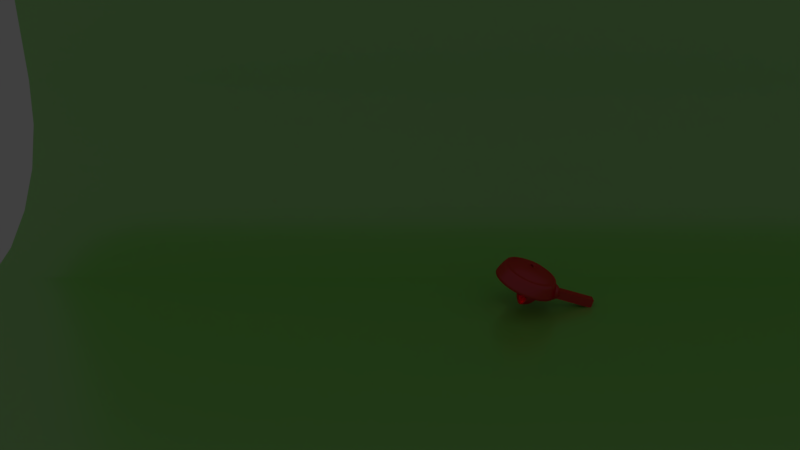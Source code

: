 # Source: Anim_Lamp.blend  (saved by Blender 2.78.0; exported with 4.5.12 LTS)
import bpy
from mathutils import Matrix  # noqa: F401  (used for matrix-valued properties, if any)

bpy.ops.wm.read_factory_settings(use_empty=True)
scene = bpy.context.scene
scene.name = 'Scene'

# ---- collections
col_collection_1 = bpy.data.collections.new('Collection 1'); scene.collection.children.link(col_collection_1)
col_collection_8 = bpy.data.collections.new('Collection 8'); scene.collection.children.link(col_collection_8)

# ---- materials (node trees are filled in below, after node groups)
mat_redlamppaint = bpy.data.materials.new('RedLampPaint')
mat_redlamppaint.alpha_threshold = 0.0
mat_redlamppaint.roughness = 0.5
mat_metal = bpy.data.materials.new('Metal')
mat_metal.alpha_threshold = 0.0
mat_metal.roughness = 0.5
mat_backdrop = bpy.data.materials.new('BackDrop')
mat_backdrop.alpha_threshold = 0.0
mat_backdrop.roughness = 0.5
mat_light = bpy.data.materials.new('Light')
mat_light.alpha_threshold = 0.0
mat_light.roughness = 0.5
mat_lightbulb = bpy.data.materials.new('LightBulb')
mat_lightbulb.alpha_threshold = 0.0
mat_lightbulb.roughness = 0.5

# ---- material node trees
mat_redlamppaint.use_nodes = True; mat_redlamppaint.node_tree.nodes.clear()
_N = mat_redlamppaint.node_tree.nodes; _L = mat_redlamppaint.node_tree.links
n0 = _N.new('ShaderNodeOutputMaterial'); n0.name = 'Material Output'; n0.location = (560, 296)
n1 = _N.new('ShaderNodeMixShader'); n1.name = 'Mix Shader'; n1.location = (110, 286)
n1.inputs[0].default_value = 0.1
n2 = _N.new('ShaderNodeBsdfAnisotropic'); n2.name = 'Glossy BSDF'; n2.location = (-195, 201)
n2.distribution = 'GGX'
n2.inputs[1].default_value = 0.3162
n3 = _N.new('ShaderNodeBsdfDiffuse'); n3.name = 'Diffuse BSDF'; n3.location = (-186, 338)
n3.inputs[0].default_value = (0.8, 0.0, 0.01916, 1.0)
n3.inputs[1].default_value = 0.08
_L.new(n3.outputs[0], n1.inputs[1])
_L.new(n1.outputs[0], n0.inputs[0])
_L.new(n2.outputs[0], n1.inputs[2])
n0.is_active_output = True
mat_metal.use_nodes = True; mat_metal.node_tree.nodes.clear()
_N = mat_metal.node_tree.nodes; _L = mat_metal.node_tree.links
n0 = _N.new('ShaderNodeBsdfDiffuse'); n0.name = 'Diffuse BSDF'; n0.location = (10, 300)
n0.inputs[0].default_value = (0.03654, 0.03654, 0.03654, 1.0)
n1 = _N.new('ShaderNodeBsdfAnisotropic'); n1.name = 'Glossy BSDF'; n1.location = (9, 184)
n1.distribution = 'GGX'
n1.inputs[1].default_value = 0.3162
n2 = _N.new('ShaderNodeOutputMaterial'); n2.name = 'Material Output'; n2.location = (508, 272)
n3 = _N.new('ShaderNodeMixShader'); n3.name = 'Mix Shader'; n3.location = (288, 263)
n3.inputs[0].default_value = 0.4
_L.new(n0.outputs[0], n3.inputs[1])
_L.new(n3.outputs[0], n2.inputs[0])
_L.new(n1.outputs[0], n3.inputs[2])
n2.is_active_output = True
mat_backdrop.use_nodes = True; mat_backdrop.node_tree.nodes.clear()
_N = mat_backdrop.node_tree.nodes; _L = mat_backdrop.node_tree.links
n0 = _N.new('ShaderNodeOutputMaterial'); n0.name = 'Material Output'; n0.location = (585, 276)
n1 = _N.new('ShaderNodeBsdfAnisotropic'); n1.name = 'Glossy BSDF'; n1.location = (46, 249)
n1.distribution = 'GGX'
n1.inputs[0].default_value = (1.0, 0.8477, 0.9605, 1.0)
n1.inputs[1].default_value = 0.2828
n2 = _N.new('ShaderNodeBsdfDiffuse'); n2.name = 'Diffuse BSDF'; n2.location = (47, 369)
n2.inputs[0].default_value = (0.2688, 0.8, 0.1256, 1.0)
n3 = _N.new('ShaderNodeMixShader'); n3.name = 'Mix Shader'; n3.location = (339, 278)
n3.inputs[0].default_value = 0.2
_L.new(n1.outputs[0], n3.inputs[2])
_L.new(n3.outputs[0], n0.inputs[0])
_L.new(n2.outputs[0], n3.inputs[1])
n0.is_active_output = True
mat_light.use_nodes = True; mat_light.node_tree.nodes.clear()
_N = mat_light.node_tree.nodes; _L = mat_light.node_tree.links
n0 = _N.new('ShaderNodeOutputMaterial'); n0.name = 'Material Output'; n0.location = (300, 300)
n1 = _N.new('ShaderNodeEmission'); n1.name = 'Emission'; n1.location = (10, 300)
n1.inputs[0].default_value = (0.8, 0.8, 0.8, 1.0)
n1.inputs[1].default_value = 5.0
_L.new(n1.outputs[0], n0.inputs[0])
n0.is_active_output = True
mat_lightbulb.use_nodes = True; mat_lightbulb.node_tree.nodes.clear()
_N = mat_lightbulb.node_tree.nodes; _L = mat_lightbulb.node_tree.links
n0 = _N.new('ShaderNodeOutputMaterial'); n0.name = 'Material Output'; n0.location = (300, 300)
n1 = _N.new('ShaderNodeEmission'); n1.name = 'Emission'; n1.location = (10, 300)
n1.inputs[1].default_value = 20.0
n2 = _N.new('ShaderNodeBlackbody'); n2.name = 'Blackbody'; n2.location = (-229, 299)
n2.inputs[0].default_value = 5000.0
_L.new(n1.outputs[0], n0.inputs[0])
_L.new(n2.outputs[0], n1.inputs[0])
n0.is_active_output = True

# ---- world
world_world = bpy.data.worlds.new('World'); scene.world = world_world
world_world.color = (0.05088, 0.05088, 0.05088)
world_world.use_sun_shadow = False
world_world.sun_shadow_jitter_overblur = 0.0
world_world.cycles.sampling_method = 'MANUAL'

# ---- cameras
cam_camera = bpy.data.cameras.new('Camera')
cam_camera.clip_end = 100.0
cam_camera.lens = 35.0
cam_camera.sensor_width = 32.0
cam_camera.sensor_height = 18.0
cam_camera.ortho_scale = 7.314
cam_camera.dof.focus_distance = 0.0

# ---- lights
light_lamp = bpy.data.lights.new('Lamp', 'SPOT')
light_lamp.transmission_factor = 0.0
light_lamp.cutoff_distance = 30.0
light_lamp.energy = 1000.0
light_lamp.shadow_buffer_clip_start = 1.001
light_lamp.shadow_soft_size = 0.1
light_lamp.shadow_maximum_resolution = 0.006
light_lamp.use_absolute_resolution = True
light_lamp.spot_size = 1.309
light_spot_001 = bpy.data.lights.new('Spot.001', 'SPOT')
light_spot_001.transmission_factor = 0.0
light_spot_001.energy = 1.0
light_spot_001.shadow_buffer_clip_start = 0.5
light_spot_001.shadow_soft_size = 0.1
light_spot_001.shadow_maximum_resolution = 0.006
light_spot_001.use_absolute_resolution = True
light_spot_001.spot_blend = 0.5
light_spot_001.spot_size = 1.047
light_spot_001.use_nodes = True; light_spot_001.node_tree.nodes.clear()
_N = light_spot_001.node_tree.nodes; _L = light_spot_001.node_tree.links
n0 = _N.new('ShaderNodeOutputLight'); n0.name = 'Lamp Output'; n0.location = (300, 300)
n1 = _N.new('ShaderNodeEmission'); n1.name = 'Emission'; n1.location = (10, 300)
n1.inputs[1].default_value = 250.0
n2 = _N.new('ShaderNodeBlackbody'); n2.name = 'Blackbody'; n2.location = (-222, 301)
n2.inputs[0].default_value = 5000.0
_L.new(n1.outputs[0], n0.inputs[0])
_L.new(n2.outputs[0], n1.inputs[0])
n0.is_active_output = True

# ---- meshes
me_mesh_001 = bpy.data.meshes.new('Mesh.001')
me_mesh_001.from_pydata([(1.863e-08, -1.07, 0.000521), (1.118e-08, -1.049, 0.09378), (0.0, -1.009, 0.2311), (-2.98e-08, -0.96, 0.3699), (-2.98e-08, -0.9129, 0.4677), (-5.96e-08, -0.8785, 0.4818), (-5.96e-08, -0.8312, 0.4587), (-1.043e-07, -0.7564, 0.5073), (-9.686e-08, -0.6282, 0.5896), (-1.77e-07, -0.4211, 0.668), (-2.98e-07, 0.05657, -0.001998), (-0.2155, -1.048, 0.000521), (-0.2113, -1.028, 0.09378), (-0.2033, -0.9885, 0.2311), (-0.1935, -0.9405, 0.3699), (-0.1841, -0.8944, 0.4677), (-0.1773, -0.8606, 0.4818), (-0.1678, -0.8143, 0.4587), (-0.1529, -0.7409, 0.5073), (-0.1273, -0.6154, 0.5896), (-0.08601, -0.4124, 0.668), (0.009257, 0.05566, -0.001998), (-0.4164, -0.986, 0.000521), (-0.4084, -0.9668, 0.09378), (-0.3927, -0.9297, 0.2311), (-0.3736, -0.8846, 0.3699), (-0.3553, -0.8412, 0.4677), (-0.3419, -0.8094, 0.4818), (-0.3236, -0.7659, 0.4587), (-0.2945, -0.6969, 0.5073), (-0.2447, -0.5788, 0.5896), (-0.1641, -0.388, 0.668), (0.02153, 0.05208, -0.001997), (-0.5983, -0.8873, 0.000521), (-0.5866, -0.8701, 0.09378), (-0.5641, -0.8367, 0.2311), (-0.5367, -0.796, 0.3699), (-0.5103, -0.757, 0.4677), (-0.4911, -0.7284, 0.4818), (-0.4646, -0.6893, 0.4587), (-0.4228, -0.6272, 0.5073), (-0.3511, -0.521, 0.5896), (-0.2352, -0.3493, 0.668), (0.03198, 0.04663, -0.001998), (-0.7566, -0.7566, 0.000521), (-0.7419, -0.7419, 0.09378), (-0.7134, -0.7134, 0.2311), (-0.6788, -0.6788, 0.3699), (-0.6455, -0.6455, 0.4677), (-0.6211, -0.6211, 0.4818), (-0.5877, -0.5877, 0.4587), (-0.5348, -0.5348, 0.5073), (-0.4442, -0.4442, 0.5896), (-0.2977, -0.2977, 0.668), (0.04006, 0.04006, -0.001998), (-0.8873, -0.5983, 0.000521), (-0.8701, -0.5866, 0.09378), (-0.8367, -0.5641, 0.2311), (-0.796, -0.5367, 0.3699), (-0.757, -0.5103, 0.4677), (-0.7284, -0.4911, 0.4818), (-0.6893, -0.4646, 0.4587), (-0.6272, -0.4228, 0.5073), (-0.521, -0.3511, 0.5896), (-0.3493, -0.2352, 0.668), (0.04663, 0.03198, -0.001998), (-0.986, -0.4164, 0.000521), (-0.9668, -0.4084, 0.09378), (-0.9297, -0.3927, 0.2311), (-0.8846, -0.3736, 0.3699), (-0.8412, -0.3553, 0.4677), (-0.8094, -0.3419, 0.4818), (-0.7659, -0.3236, 0.4587), (-0.6969, -0.2945, 0.5073), (-0.5788, -0.2447, 0.5896), (-0.388, -0.1641, 0.668), (0.05208, 0.02153, -0.001998), (-1.048, -0.2155, 0.000521), (-1.028, -0.2113, 0.09378), (-0.9885, -0.2033, 0.2311), (-0.9405, -0.1935, 0.3699), (-0.8944, -0.1841, 0.4677), (-0.8606, -0.1773, 0.4818), (-0.8143, -0.1678, 0.4587), (-0.7409, -0.1529, 0.5073), (-0.6154, -0.1273, 0.5896), (-0.4124, -0.08601, 0.668), (0.05566, 0.009257, -0.001998), (-1.07, -2.066e-08, 0.000521), (-1.049, -1.118e-08, 0.09378), (-1.009, 1.49e-08, 0.2311), (-0.96, 2.98e-08, 0.3699), (-0.9129, 4.47e-08, 0.4677), (-0.8785, 7.451e-08, 0.4818), (-0.8312, 1.043e-07, 0.4587), (-0.7564, 1.49e-07, 0.5073), (-0.6282, 1.49e-07, 0.5896), (-0.4211, 2.086e-07, 0.668), (0.05657, 3.129e-07, -0.001998), (-1.048, 0.2155, 0.000521), (-1.028, 0.2113, 0.09378), (-0.9885, 0.2033, 0.2311), (-0.9405, 0.1935, 0.3699), (-0.8944, 0.1841, 0.4677), (-0.8606, 0.1773, 0.4818), (-0.8143, 0.1678, 0.4587), (-0.7409, 0.1529, 0.5073), (-0.6154, 0.1273, 0.5896), (-0.4124, 0.08601, 0.668), (0.05566, -0.009257, -0.001998), (-0.986, 0.4164, 0.000521), (-0.9668, 0.4084, 0.09378), (-0.9297, 0.3927, 0.2311), (-0.8846, 0.3736, 0.3699), (-0.8412, 0.3553, 0.4677), (-0.8094, 0.3419, 0.4818), (-0.7659, 0.3236, 0.4587), (-0.6969, 0.2945, 0.5073), (-0.5788, 0.2447, 0.5896), (-0.388, 0.1641, 0.668), (0.05208, -0.02153, -0.001998), (-0.8873, 0.5983, 0.000521), (-0.8701, 0.5866, 0.09378), (-0.8367, 0.5641, 0.2311), (-0.796, 0.5367, 0.3699), (-0.757, 0.5103, 0.4677), (-0.7284, 0.4911, 0.4818), (-0.6893, 0.4646, 0.4587), (-0.6272, 0.4228, 0.5073), (-0.521, 0.3511, 0.5896), (-0.3493, 0.2352, 0.668), (0.04663, -0.03198, -0.001998), (-0.7566, 0.7566, 0.000521), (-0.7419, 0.7419, 0.09378), (-0.7134, 0.7134, 0.2311), (-0.6788, 0.6788, 0.3699), (-0.6455, 0.6455, 0.4677), (-0.6211, 0.6211, 0.4818), (-0.5877, 0.5877, 0.4587), (-0.5348, 0.5348, 0.5073), (-0.4442, 0.4442, 0.5896), (-0.2977, 0.2977, 0.668), (0.04006, -0.04006, -0.001998), (-0.5983, 0.8873, 0.000521), (-0.5866, 0.8701, 0.09378), (-0.5641, 0.8367, 0.2311), (-0.5367, 0.796, 0.3699), (-0.5103, 0.757, 0.4677), (-0.4911, 0.7284, 0.4818), (-0.4646, 0.6893, 0.4587), (-0.4228, 0.6272, 0.5073), (-0.3511, 0.521, 0.5896), (-0.2352, 0.3493, 0.668), (0.03198, -0.04663, -0.001998), (-0.4164, 0.986, 0.000521), (-0.4084, 0.9668, 0.09378), (-0.3927, 0.9297, 0.2311), (-0.3736, 0.8846, 0.3699), (-0.3553, 0.8412, 0.4677), (-0.3419, 0.8094, 0.4818), (-0.3236, 0.7659, 0.4587), (-0.2945, 0.6969, 0.5073), (-0.2447, 0.5788, 0.5896), (-0.1641, 0.388, 0.668), (0.02153, -0.05208, -0.001998), (-0.2155, 1.048, 0.000521), (-0.2113, 1.028, 0.09378), (-0.2033, 0.9885, 0.2311), (-0.1935, 0.9405, 0.3699), (-0.1841, 0.8944, 0.4677), (-0.1773, 0.8606, 0.4818), (-0.1678, 0.8143, 0.4587), (-0.1529, 0.7409, 0.5073), (-0.1273, 0.6154, 0.5896), (-0.08601, 0.4124, 0.668), (0.009257, -0.05566, -0.001998), (-7.451e-09, 1.07, 0.000521), (6.519e-09, 1.049, 0.09378), (2.98e-08, 1.009, 0.2311), (5.215e-08, 0.96, 0.3699), (5.96e-08, 0.9129, 0.4677), (5.96e-08, 0.8785, 0.4818), (8.941e-08, 0.8312, 0.4587), (8.941e-08, 0.7564, 0.5073), (1.192e-07, 0.6282, 0.5896), (1.788e-07, 0.4211, 0.668), (1.192e-07, -0.05657, -0.001998), (0.2155, 1.048, 0.000521), (0.2113, 1.028, 0.09378), (0.2033, 0.9885, 0.2311), (0.1935, 0.9405, 0.3699), (0.1841, 0.8944, 0.4677), (0.1773, 0.8606, 0.4818), (0.1678, 0.8143, 0.4587), (0.1529, 0.7409, 0.5073), (0.1273, 0.6154, 0.5896), (0.08601, 0.4124, 0.668), (-0.009257, -0.05566, -0.001998), (0.4164, 0.986, 0.000521), (0.4084, 0.9668, 0.09378), (0.3927, 0.9297, 0.2311), (0.3736, 0.8846, 0.3699), (0.3553, 0.8412, 0.4677), (0.3419, 0.8094, 0.4818), (0.3236, 0.7659, 0.4587), (0.2945, 0.6969, 0.5073), (0.2447, 0.5788, 0.5896), (0.1641, 0.388, 0.668), (-0.02153, -0.05208, -0.001998), (0.5983, 0.8873, 0.000521), (0.5866, 0.8701, 0.09378), (0.5641, 0.8367, 0.2311), (0.5367, 0.796, 0.3699), (0.5103, 0.757, 0.4677), (0.4911, 0.7284, 0.4818), (0.4646, 0.6893, 0.4587), (0.4228, 0.6272, 0.5073), (0.3511, 0.521, 0.5896), (0.2352, 0.3493, 0.668), (-0.03198, -0.04663, -0.001998), (0.7566, 0.7566, 0.000521), (0.7419, 0.7419, 0.09378), (0.7134, 0.7134, 0.2311), (0.6788, 0.6788, 0.3699), (0.6455, 0.6455, 0.4677), (0.6211, 0.6211, 0.4818), (0.5877, 0.5877, 0.4587), (0.5348, 0.5348, 0.5073), (0.4442, 0.4442, 0.5896), (0.2977, 0.2977, 0.668), (-0.04006, -0.04006, -0.001998), (0.8873, 0.5983, 0.000521), (0.8701, 0.5866, 0.09378), (0.8367, 0.5641, 0.2311), (0.796, 0.5367, 0.3699), (0.757, 0.5103, 0.4677), (0.7284, 0.4911, 0.4818), (0.6893, 0.4646, 0.4587), (0.6272, 0.4228, 0.5073), (0.521, 0.3511, 0.5896), (0.3493, 0.2352, 0.668), (-0.04663, -0.03198, -0.001998), (0.986, 0.4164, 0.000521), (0.9668, 0.4084, 0.09378), (0.9297, 0.3927, 0.2311), (0.8846, 0.3736, 0.3699), (0.8412, 0.3553, 0.4677), (0.8094, 0.3419, 0.4818), (0.7659, 0.3236, 0.4587), (0.6969, 0.2945, 0.5073), (0.5788, 0.2447, 0.5896), (0.388, 0.1641, 0.668), (-0.05208, -0.02153, -0.001998), (1.048, 0.2155, 0.000521), (1.028, 0.2113, 0.09378), (0.9885, 0.2033, 0.2311), (0.9405, 0.1935, 0.3699), (0.8944, 0.1841, 0.4677), (0.8606, 0.1773, 0.4818), (0.8143, 0.1678, 0.4587), (0.7409, 0.1529, 0.5073), (0.6154, 0.1273, 0.5896), (0.4124, 0.08601, 0.668), (-0.05566, -0.009257, -0.001998), (1.07, 1.026e-08, 0.000521), (1.049, -7.788e-09, 0.09378), (1.009, -3.663e-08, 0.2311), (0.96, -7.725e-08, 0.3699), (0.9129, -8.049e-08, 0.4677), (0.8785, -9.775e-08, 0.4818), (0.8312, -1.01e-07, 0.4587), (0.7564, -1.359e-07, 0.5073), (0.6282, -1.447e-07, 0.5896), (0.4211, -2.186e-07, 0.668), (-0.05657, -1.694e-07, -0.001998), (1.048, -0.2155, 0.000521), (1.028, -0.2113, 0.09378), (0.9885, -0.2033, 0.2311), (0.9405, -0.1935, 0.3699), (0.8944, -0.1841, 0.4677), (0.8606, -0.1773, 0.4818), (0.8143, -0.1678, 0.4587), (0.7409, -0.1529, 0.5073), (0.6154, -0.1273, 0.5896), (0.4124, -0.08601, 0.668), (-0.05566, 0.009257, -0.001998), (0.986, -0.4164, 0.000521), (0.9668, -0.4084, 0.09378), (0.9297, -0.3927, 0.2311), (0.8846, -0.3736, 0.3699), (0.8412, -0.3553, 0.4677), (0.8094, -0.3419, 0.4818), (0.7659, -0.3236, 0.4587), (0.6969, -0.2945, 0.5073), (0.5788, -0.2447, 0.5896), (0.388, -0.1641, 0.668), (-0.05208, 0.02153, -0.001998), (0.8873, -0.5983, 0.000521), (0.8701, -0.5866, 0.09378), (0.8367, -0.5641, 0.2311), (0.796, -0.5367, 0.3699), (0.757, -0.5103, 0.4677), (0.7284, -0.4911, 0.4818), (0.6893, -0.4646, 0.4587), (0.6272, -0.4228, 0.5073), (0.521, -0.3511, 0.5896), (0.3493, -0.2352, 0.668), (-0.04663, 0.03198, -0.001998), (0.7566, -0.7566, 0.000521), (0.7419, -0.7419, 0.09378), (0.7134, -0.7134, 0.2311), (0.6788, -0.6788, 0.3699), (0.6455, -0.6455, 0.4677), (0.6211, -0.6211, 0.4818), (0.5877, -0.5877, 0.4587), (0.5348, -0.5348, 0.5073), (0.4442, -0.4442, 0.5896), (0.2977, -0.2977, 0.668), (-0.04006, 0.04006, -0.001998), (0.5983, -0.8873, 0.000521), (0.5866, -0.8701, 0.09378), (0.5641, -0.8367, 0.2311), (0.5367, -0.796, 0.3699), (0.5103, -0.757, 0.4677), (0.4911, -0.7284, 0.4818), (0.4646, -0.6893, 0.4587), (0.4228, -0.6272, 0.5073), (0.3511, -0.521, 0.5896), (0.2352, -0.3493, 0.668), (-0.03198, 0.04663, -0.001998), (0.4164, -0.986, 0.000521), (0.4084, -0.9668, 0.09378), (0.3927, -0.9297, 0.2311), (0.3736, -0.8846, 0.3699), (0.3553, -0.8412, 0.4677), (0.3419, -0.8094, 0.4818), (0.3236, -0.7659, 0.4587), (0.2945, -0.6969, 0.5073), (0.2447, -0.5788, 0.5896), (0.1641, -0.388, 0.668), (-0.02153, 0.05208, -0.001998), (0.2155, -1.048, 0.000521), (0.2113, -1.028, 0.09378), (0.2033, -0.9885, 0.2311), (0.1935, -0.9405, 0.3699), (0.1841, -0.8944, 0.4677), (0.1773, -0.8606, 0.4818), (0.1678, -0.8143, 0.4587), (0.1529, -0.7409, 0.5073), (0.1273, -0.6154, 0.5896), (0.08601, -0.4124, 0.668), (-0.009257, 0.05566, -0.001998), (-3.236e-05, -1.332e-05, -0.001998), (0.05904, 3.122e-07, -0.001992), (-2.773e-07, -0.108, 0.6878), (-2.81e-07, -0.1259, 0.7025), (-0.02713, -0.1231, 0.7025), (-0.02347, -0.1056, 0.6878), (-0.04242, -0.09953, 0.6878), (-0.04937, -0.116, 0.7025), (-0.07003, -0.1045, 0.7025), (-0.06009, -0.08976, 0.6878), (-0.07631, -0.07631, 0.6878), (-0.08888, -0.08888, 0.7025), (-0.1045, -0.07003, 0.7025), (-0.08976, -0.06009, 0.6878), (-0.09953, -0.04242, 0.6878), (-0.116, -0.04937, 0.7025), (-0.1056, -0.02347, 0.6878), (-0.1231, -0.02713, 0.7025), (-0.108, 3.161e-07, 0.6878), (-0.1259, 3.215e-07, 0.7025), (-0.1056, 0.02347, 0.6878), (-0.1231, 0.02713, 0.7025), (-0.116, 0.04937, 0.7025), (-0.09953, 0.04242, 0.6878), (-0.08976, 0.06009, 0.6878), (-0.1045, 0.07003, 0.7025), (-0.07631, 0.07631, 0.6878), (-0.08888, 0.08888, 0.7025), (-0.06009, 0.08976, 0.6878), (-0.07003, 0.1045, 0.7025), (-0.04242, 0.09953, 0.6878), (-0.04937, 0.116, 0.7025), (-0.02347, 0.1056, 0.6878), (-0.02713, 0.1231, 0.7025), (2.07e-07, 0.1259, 0.7025), (1.967e-07, 0.108, 0.6878), (0.02347, 0.1056, 0.6878), (0.02713, 0.1231, 0.7025), (0.04937, 0.116, 0.7025), (0.04242, 0.09953, 0.6878), (0.06009, 0.08976, 0.6878), (0.07003, 0.1045, 0.7025), (0.08888, 0.08888, 0.7025), (0.07631, 0.07631, 0.6878), (0.1045, 0.07003, 0.7025), (0.08976, 0.06009, 0.6878), (0.09953, 0.04242, 0.6878), (0.116, 0.04937, 0.7025), (0.1231, 0.02713, 0.7025), (0.1056, 0.02347, 0.6878), (0.108, -2.561e-07, 0.6878), (0.1259, -2.671e-07, 0.7025), (0.1056, -0.02347, 0.6878), (0.1231, -0.02713, 0.7025), (0.116, -0.04937, 0.7025), (0.09953, -0.04242, 0.6878), (0.08976, -0.06009, 0.6878), (0.1045, -0.07003, 0.7025), (0.08888, -0.08888, 0.7025), (0.07631, -0.07631, 0.6878), (0.07003, -0.1045, 0.7025), (0.06009, -0.08976, 0.6878), (0.04242, -0.09953, 0.6878), (0.04937, -0.116, 0.7025), (0.02713, -0.1231, 0.7025), (0.02347, -0.1056, 0.6878)], [], [(1, 12, 11, 0), (2, 13, 12, 1), (3, 14, 13, 2), (4, 15, 14, 3), (5, 16, 15, 4), (6, 17, 16, 5), (7, 18, 17, 6), (8, 19, 18, 7), (9, 20, 19, 8), (354, 186, 197, 357), (12, 23, 22, 11), (13, 24, 23, 12), (14, 25, 24, 13), (15, 26, 25, 14), (16, 27, 26, 15), (17, 28, 27, 16), (18, 29, 28, 17), (19, 30, 29, 18), (20, 31, 30, 19), (357, 197, 208, 358), (23, 34, 33, 22), (24, 35, 34, 23), (25, 36, 35, 24), (26, 37, 36, 25), (27, 38, 37, 26), (28, 39, 38, 27), (29, 40, 39, 28), (30, 41, 40, 29), (31, 42, 41, 30), (358, 208, 219, 361), (34, 45, 44, 33), (35, 46, 45, 34), (36, 47, 46, 35), (37, 48, 47, 36), (38, 49, 48, 37), (39, 50, 49, 38), (40, 51, 50, 39), (41, 52, 51, 40), (42, 53, 52, 41), (361, 219, 230, 362), (45, 56, 55, 44), (46, 57, 56, 45), (47, 58, 57, 46), (48, 59, 58, 47), (49, 60, 59, 48), (50, 61, 60, 49), (51, 62, 61, 50), (52, 63, 62, 51), (53, 64, 63, 52), (362, 230, 241, 365), (56, 67, 66, 55), (57, 68, 67, 56), (58, 69, 68, 57), (59, 70, 69, 58), (60, 71, 70, 59), (61, 72, 71, 60), (62, 73, 72, 61), (63, 74, 73, 62), (64, 75, 74, 63), (365, 241, 252, 366), (67, 78, 77, 66), (68, 79, 78, 67), (69, 80, 79, 68), (70, 81, 80, 69), (71, 82, 81, 70), (72, 83, 82, 71), (73, 84, 83, 72), (74, 85, 84, 73), (75, 86, 85, 74), (366, 252, 263, 368), (78, 89, 88, 77), (79, 90, 89, 78), (80, 91, 90, 79), (81, 92, 91, 80), (82, 93, 92, 81), (83, 94, 93, 82), (84, 95, 94, 83), (85, 96, 95, 84), (86, 97, 96, 85), (368, 263, 274, 370), (89, 100, 99, 88), (90, 101, 100, 89), (91, 102, 101, 90), (92, 103, 102, 91), (93, 104, 103, 92), (94, 105, 104, 93), (95, 106, 105, 94), (96, 107, 106, 95), (97, 108, 107, 96), (370, 274, 285, 372), (100, 111, 110, 99), (101, 112, 111, 100), (102, 113, 112, 101), (103, 114, 113, 102), (104, 115, 114, 103), (105, 116, 115, 104), (106, 117, 116, 105), (107, 118, 117, 106), (108, 119, 118, 107), (372, 285, 296, 375), (111, 122, 121, 110), (112, 123, 122, 111), (113, 124, 123, 112), (114, 125, 124, 113), (115, 126, 125, 114), (116, 127, 126, 115), (117, 128, 127, 116), (118, 129, 128, 117), (119, 130, 129, 118), (375, 296, 307, 376), (122, 133, 132, 121), (123, 134, 133, 122), (124, 135, 134, 123), (125, 136, 135, 124), (126, 137, 136, 125), (127, 138, 137, 126), (128, 139, 138, 127), (129, 140, 139, 128), (130, 141, 140, 129), (376, 307, 318, 378), (133, 144, 143, 132), (134, 145, 144, 133), (135, 146, 145, 134), (136, 147, 146, 135), (137, 148, 147, 136), (138, 149, 148, 137), (139, 150, 149, 138), (140, 151, 150, 139), (141, 152, 151, 140), (378, 318, 329, 380), (144, 155, 154, 143), (145, 156, 155, 144), (146, 157, 156, 145), (147, 158, 157, 146), (148, 159, 158, 147), (149, 160, 159, 148), (150, 161, 160, 149), (151, 162, 161, 150), (152, 163, 162, 151), (380, 329, 340, 382), (155, 166, 165, 154), (156, 167, 166, 155), (157, 168, 167, 156), (158, 169, 168, 157), (159, 170, 169, 158), (160, 171, 170, 159), (161, 172, 171, 160), (162, 173, 172, 161), (163, 174, 173, 162), (382, 340, 351, 384), (166, 177, 176, 165), (167, 178, 177, 166), (168, 179, 178, 167), (169, 180, 179, 168), (170, 181, 180, 169), (171, 182, 181, 170), (172, 183, 182, 171), (173, 184, 183, 172), (174, 185, 184, 173), (384, 351, 10, 387), (177, 188, 187, 176), (178, 189, 188, 177), (179, 190, 189, 178), (180, 191, 190, 179), (181, 192, 191, 180), (182, 193, 192, 181), (183, 194, 193, 182), (184, 195, 194, 183), (185, 196, 195, 184), (387, 10, 21, 388), (188, 199, 198, 187), (189, 200, 199, 188), (190, 201, 200, 189), (191, 202, 201, 190), (192, 203, 202, 191), (193, 204, 203, 192), (194, 205, 204, 193), (195, 206, 205, 194), (196, 207, 206, 195), (388, 21, 32, 391), (199, 210, 209, 198), (200, 211, 210, 199), (201, 212, 211, 200), (202, 213, 212, 201), (203, 214, 213, 202), (204, 215, 214, 203), (205, 216, 215, 204), (206, 217, 216, 205), (207, 218, 217, 206), (391, 32, 43, 392), (210, 221, 220, 209), (211, 222, 221, 210), (212, 223, 222, 211), (213, 224, 223, 212), (214, 225, 224, 213), (215, 226, 225, 214), (216, 227, 226, 215), (217, 228, 227, 216), (218, 229, 228, 217), (392, 43, 54, 395), (221, 232, 231, 220), (222, 233, 232, 221), (223, 234, 233, 222), (224, 235, 234, 223), (225, 236, 235, 224), (226, 237, 236, 225), (227, 238, 237, 226), (228, 239, 238, 227), (229, 240, 239, 228), (395, 54, 65, 397), (232, 243, 242, 231), (233, 244, 243, 232), (234, 245, 244, 233), (235, 246, 245, 234), (236, 247, 246, 235), (237, 248, 247, 236), (238, 249, 248, 237), (239, 250, 249, 238), (240, 251, 250, 239), (397, 65, 76, 398), (243, 254, 253, 242), (244, 255, 254, 243), (245, 256, 255, 244), (246, 257, 256, 245), (247, 258, 257, 246), (248, 259, 258, 247), (249, 260, 259, 248), (250, 261, 260, 249), (251, 262, 261, 250), (398, 76, 87, 401), (254, 265, 264, 253), (255, 266, 265, 254), (256, 267, 266, 255), (257, 268, 267, 256), (258, 269, 268, 257), (259, 270, 269, 258), (260, 271, 270, 259), (261, 272, 271, 260), (262, 273, 272, 261), (401, 87, 98, 402), (265, 276, 275, 264), (266, 277, 276, 265), (267, 278, 277, 266), (268, 279, 278, 267), (269, 280, 279, 268), (270, 281, 280, 269), (271, 282, 281, 270), (272, 283, 282, 271), (273, 284, 283, 272), (402, 98, 109, 404), (276, 287, 286, 275), (277, 288, 287, 276), (278, 289, 288, 277), (279, 290, 289, 278), (280, 291, 290, 279), (281, 292, 291, 280), (282, 293, 292, 281), (283, 294, 293, 282), (284, 295, 294, 283), (404, 109, 120, 407), (287, 298, 297, 286), (288, 299, 298, 287), (289, 300, 299, 288), (290, 301, 300, 289), (291, 302, 301, 290), (292, 303, 302, 291), (293, 304, 303, 292), (294, 305, 304, 293), (295, 306, 305, 294), (407, 120, 131, 408), (298, 309, 308, 297), (299, 310, 309, 298), (300, 311, 310, 299), (301, 312, 311, 300), (302, 313, 312, 301), (303, 314, 313, 302), (304, 315, 314, 303), (305, 316, 315, 304), (306, 317, 316, 305), (408, 131, 142, 411), (309, 320, 319, 308), (310, 321, 320, 309), (311, 322, 321, 310), (312, 323, 322, 311), (313, 324, 323, 312), (314, 325, 324, 313), (315, 326, 325, 314), (316, 327, 326, 315), (317, 328, 327, 316), (411, 142, 153, 413), (320, 331, 330, 319), (321, 332, 331, 320), (322, 333, 332, 321), (323, 334, 333, 322), (324, 335, 334, 323), (325, 336, 335, 324), (326, 337, 336, 325), (327, 338, 337, 326), (328, 339, 338, 327), (413, 153, 164, 414), (331, 342, 341, 330), (332, 343, 342, 331), (333, 344, 343, 332), (334, 345, 344, 333), (335, 346, 345, 334), (336, 347, 346, 335), (337, 348, 347, 336), (338, 349, 348, 337), (339, 350, 349, 338), (414, 164, 175, 417), (342, 1, 0, 341), (343, 2, 1, 342), (344, 3, 2, 343), (345, 4, 3, 344), (346, 5, 4, 345), (347, 6, 5, 346), (348, 7, 6, 347), (349, 8, 7, 348), (350, 9, 8, 349), (355, 356, 20, 9), (99, 285, 274, 88), (88, 274, 263, 77), (77, 263, 252, 66), (66, 252, 241, 55), (55, 241, 230, 44), (44, 230, 219, 33), (33, 219, 208, 22), (22, 208, 197, 11), (11, 197, 186, 0), (0, 186, 175, 341), (341, 175, 164, 330), (330, 164, 153, 319), (319, 153, 142, 308), (308, 142, 131, 297), (297, 131, 120, 286), (286, 120, 109, 275), (275, 109, 98, 353, 264), (264, 353, 98, 87, 253), (253, 87, 76, 242), (242, 76, 65, 231), (231, 65, 54, 220), (220, 54, 43, 209), (209, 43, 32, 198), (198, 32, 21, 187), (187, 21, 10, 176), (176, 10, 351, 165), (165, 351, 340, 154), (154, 340, 329, 143), (143, 329, 318, 132), (132, 318, 307, 121), (121, 307, 296, 110), (110, 296, 285, 99), (360, 363, 53, 42), (363, 364, 64, 53), (364, 367, 75, 64), (367, 369, 86, 75), (369, 371, 97, 86), (371, 373, 108, 97), (373, 374, 119, 108), (374, 377, 130, 119), (377, 379, 141, 130), (379, 381, 152, 141), (381, 383, 163, 152), (383, 385, 174, 163), (385, 386, 185, 174), (386, 389, 196, 185), (389, 390, 207, 196), (390, 393, 218, 207), (393, 394, 229, 218), (394, 396, 240, 229), (396, 399, 251, 240), (399, 400, 262, 251), (400, 403, 273, 262), (403, 405, 284, 273), (405, 406, 295, 284), (406, 409, 306, 295), (409, 410, 317, 306), (410, 412, 328, 317), (412, 415, 339, 328), (415, 416, 350, 339), (416, 355, 9, 350), (356, 359, 31, 20), (359, 360, 42, 31), (208, 352, 197), (252, 263, 352), (352, 76, 87), (263, 274, 352), (352, 87, 98), (274, 285, 352), (285, 296, 352), (352, 98, 109), (352, 109, 120), (296, 307, 352), (307, 318, 352), (352, 120, 131), (352, 131, 142), (318, 329, 352), (352, 142, 153), (329, 340, 352), (340, 351, 352), (352, 153, 164), (351, 10, 352), (352, 164, 175), (352, 175, 186), (10, 21, 352), (352, 186, 197), (21, 32, 352), (352, 208, 219), (32, 43, 352), (219, 230, 352), (43, 54, 352), (230, 241, 352), (54, 65, 352), (65, 76, 352), (241, 252, 352), (357, 358, 359, 356), (375, 376, 377, 374), (401, 402, 403, 400), (355, 416, 417, 354), (402, 404, 405, 403), (365, 366, 367, 364), (413, 414, 415, 412), (387, 388, 389, 386), (397, 398, 399, 396), (366, 368, 369, 367), (361, 362, 363, 360), (398, 401, 400, 399), (414, 417, 416, 415), (391, 392, 393, 390), (362, 365, 364, 363), (368, 370, 371, 369), (376, 378, 379, 377), (407, 408, 409, 406), (404, 407, 406, 405), (378, 380, 381, 379), (395, 397, 396, 394), (370, 372, 373, 371), (411, 413, 412, 410), (408, 411, 410, 409), (358, 361, 360, 359), (392, 395, 394, 393), (388, 391, 390, 389), (354, 357, 356, 355), (380, 382, 383, 381), (382, 384, 385, 383), (372, 375, 374, 373), (384, 387, 386, 385), (417, 175, 186, 354)])
me_mesh_001.polygons.foreach_set('use_smooth', [True] * 448)
me_mesh_001.materials.append(mat_redlamppaint)
me_mesh_001.use_remesh_preserve_volume = False
me_mesh_001.use_remesh_preserve_attributes = False
me_mesh_001.use_mirror_vertex_groups = False
me_mesh_001.update()
me_mesh_000 = bpy.data.meshes.new('Mesh.000')
me_mesh_000.from_pydata([(-0.06187, 0.1748, 1.275), (-0.06187, 0.1748, 1.027), (0.06187, 0.1748, 1.275), (0.06187, 0.1748, 1.027), (-0.06187, -0.1748, 1.275), (-0.06187, -0.1748, 1.027), (0.06187, -0.1748, 1.275), (0.06187, -0.1748, 1.027), (-0.1519, 0.1748, 1.275), (-0.1519, 0.1748, 1.027), (-0.1519, -0.1748, 1.027), (-0.1519, -0.1748, 1.275), (0.1519, 0.1748, 1.027), (0.1519, 0.1748, 1.275), (0.1519, -0.1748, 1.275), (0.1519, -0.1748, 1.027), (0.06187, -0.1748, 1.57), (0.06187, 0.1748, 1.57), (-0.06187, 0.1748, 1.57), (-0.06187, -0.1748, 1.57), (-0.1519, 0.1748, 1.57), (-0.1519, -0.1748, 1.57), (0.1519, -0.1748, 1.57), (0.1519, 0.1748, 1.57), (-2.98e-07, 0.05657, -0.001998), (0.009257, 0.05566, -0.001998), (0.02153, 0.05208, -0.001997), (0.03198, 0.04663, -0.001998), (0.04006, 0.04006, -0.001998), (0.04663, 0.03198, -0.001998), (0.05208, 0.02153, -0.001998), (0.05566, 0.009257, -0.001998), (0.05657, 3.129e-07, -0.001998), (0.05566, -0.009257, -0.001998), (0.05208, -0.02153, -0.001998), (0.04663, -0.03198, -0.001998), (0.04006, -0.04006, -0.001998), (0.03198, -0.04663, -0.001998), (0.02153, -0.05208, -0.001998), (0.009257, -0.05566, -0.001998), (1.192e-07, -0.05657, -0.001998), (-0.009257, -0.05566, -0.001998), (-0.02153, -0.05208, -0.001998), (-0.03198, -0.04663, -0.001998), (-0.04006, -0.04006, -0.001998), (-0.04663, -0.03198, -0.001998), (-0.05208, -0.02153, -0.001998), (-0.05566, -0.009257, -0.001998), (-0.05657, -1.694e-07, -0.001998), (-0.05566, 0.009257, -0.001998), (-0.05208, 0.02153, -0.001998), (-0.04663, 0.03198, -0.001998), (-0.04006, 0.04006, -0.001998), (-0.03198, 0.04663, -0.001998), (-0.02153, 0.05208, -0.001998), (-0.009257, 0.05566, -0.001998), (-3.236e-05, -1.332e-05, -0.001998), (0.07224, 0.1053, 1.027), (0.06187, 0.1108, 1.027), (0.0905, -0.0905, 1.027), (0.1177, -0.04863, 1.027), (0.07224, -0.1053, 1.027), (0.1053, -0.07224, 1.027), (0.06187, -0.1108, 1.027), (0.0905, 0.0905, 1.027), (0.1278, 1.164e-06, 1.027), (0.1257, -0.02091, 1.027), (0.1177, 0.04863, 1.027), (0.1257, 0.02091, 1.027), (0.1053, 0.07224, 1.027), (-0.1053, -0.07224, 1.027), (-0.09049, -0.0905, 1.027), (-0.1177, -0.04863, 1.027), (-0.1278, 7.467e-08, 1.027), (-0.1257, 0.02091, 1.027), (-0.1257, -0.02091, 1.027), (-0.04863, 0.1177, 1.027), (0.02091, -0.1257, 1.027), (-0.06187, 0.1108, 1.027), (-0.02091, -0.1257, 1.027), (1.53e-06, -0.1278, 1.027), (-0.06187, -0.1108, 1.027), (-0.04863, -0.1177, 1.027), (0.04863, 0.1177, 1.027), (0.02091, 0.1257, 1.027), (5.876e-07, 0.1278, 1.027), (0.04863, -0.1177, 1.027), (-0.02091, 0.1257, 1.027), (-0.1177, 0.04863, 1.027), (-0.07224, 0.1053, 1.027), (-0.09049, 0.0905, 1.027), (-0.07224, -0.1053, 1.027), (-0.1053, 0.07224, 1.027)], [], [(0, 2, 3, 1), (3, 12, 15, 7, 63, 58), (6, 4, 5, 7), (5, 10, 9, 1, 78, 81), (2, 0, 4, 6), (7, 5, 81, 78, 1, 3, 58, 63), (11, 8, 9, 10), (4, 11, 10, 5), (1, 9, 8, 0), (14, 22, 16, 6), (13, 14, 15, 12), (2, 13, 12, 3), (7, 15, 14, 6), (4, 19, 21, 11), (18, 20, 21, 19), (16, 22, 23, 17), (11, 21, 20, 8), (13, 23, 22, 14), (0, 18, 19, 4), (8, 20, 18, 0), (2, 17, 23, 13), (6, 16, 17, 2), (42, 56, 41), (46, 47, 56), (56, 30, 31), (47, 48, 56), (56, 31, 32), (48, 49, 56), (49, 50, 56), (56, 32, 33), (56, 33, 34), (50, 51, 56), (51, 52, 56), (56, 34, 35), (56, 35, 36), (52, 53, 56), (56, 36, 37), (53, 54, 56), (54, 55, 56), (56, 37, 38), (55, 24, 56), (56, 38, 39), (56, 39, 40), (24, 25, 56), (56, 40, 41), (25, 26, 56), (56, 42, 43), (26, 27, 56), (43, 44, 56), (27, 28, 56), (44, 45, 56), (28, 29, 56), (29, 30, 56), (45, 46, 56), (32, 65, 66, 33), (47, 75, 73, 48), (38, 86, 77, 39), (31, 68, 65, 32), (48, 73, 74, 49), (42, 82, 81, 91, 43), (29, 69, 67, 30), (46, 72, 75, 47), (43, 91, 71, 44), (30, 67, 68, 31), (55, 87, 85, 24), (41, 79, 82, 42), (51, 92, 90, 52), (28, 64, 69, 29), (24, 85, 84, 25), (50, 88, 92, 51), (44, 71, 70, 45), (53, 89, 78, 76, 54), (45, 70, 72, 46), (27, 57, 64, 28), (37, 61, 63, 86, 38), (33, 66, 60, 34), (34, 60, 62, 35), (52, 90, 89, 53), (35, 62, 59, 36), (25, 84, 83, 26), (39, 77, 80, 40), (26, 83, 58, 57, 27), (40, 80, 79, 41), (49, 74, 88, 50), (54, 76, 87, 55), (36, 59, 61, 37)])
me_mesh_000.polygons.foreach_set('use_smooth', [True] * 86)
me_mesh_000.materials.append(mat_metal)
me_mesh_000.use_remesh_preserve_volume = False
me_mesh_000.use_remesh_preserve_attributes = False
me_mesh_000.use_mirror_vertex_groups = False
me_mesh_000.update()
me_plane = bpy.data.meshes.new('Plane')
me_plane.from_pydata([(-0.95, -0.95, 0.0), (0.95, -0.95, 0.0), (-0.95, 0.95, 1.996), (0.95, 0.95, 1.996), (-0.95, 0.2484, 0.0), (0.95, 0.2484, 0.0), (-0.95, 0.2484, 0.0), (-0.95, 0.95, 0.7061), (-0.95, 0.4652, 0.03456), (-0.95, 0.6608, 0.1349), (-0.95, 0.816, 0.2911), (-0.95, 0.9157, 0.4879), (0.95, 0.95, 0.7061), (0.95, 0.2484, 0.0), (0.95, 0.9157, 0.4879), (0.95, 0.816, 0.2911), (0.95, 0.6608, 0.1349), (0.95, 0.4652, 0.03456), (-0.95, 0.2484, 0.0), (0.95, 0.2484, 0.0)], [], [(4, 5, 13, 6), (0, 1, 5, 4), (12, 7, 11, 14), (14, 11, 10, 15), (15, 10, 9, 16), (16, 9, 8, 17), (17, 8, 6, 13), (7, 12, 3, 2), (13, 6, 18, 19)])
me_plane.polygons.foreach_set('use_smooth', [True] * 9)
me_plane.materials.append(mat_backdrop)
me_plane.use_remesh_preserve_volume = False
me_plane.use_remesh_preserve_attributes = False
me_plane.use_mirror_vertex_groups = False
me_plane.update()
me_plane_001 = bpy.data.meshes.new('Plane.001')
me_plane_001.from_pydata([(-1.0, -1.0, 0.0), (1.0, -1.0, 0.0), (-1.0, 1.0, 0.0), (1.0, 1.0, 0.0)], [], [(0, 1, 3, 2)])
me_plane_001.materials.append(mat_light)
me_plane_001.use_remesh_preserve_volume = False
me_plane_001.use_remesh_preserve_attributes = False
me_plane_001.use_mirror_vertex_groups = False
me_plane_001.update()
me_plane_002 = bpy.data.meshes.new('Plane.002')
me_plane_002.from_pydata([(-0.03, -0.03, 0.0), (1.227, -0.03, -3.141e-09), (-0.03, 0.03, 0.0), (1.227, 0.03, -3.141e-09), (-0.03, 0.03, 0.03), (-0.03, -0.03, 0.03), (1.227, -0.03, 0.03), (1.227, 0.03, 0.03), (-0.03, -0.03, -0.3037), (1.227, -0.03, -0.3037), (-0.03, 0.03, -0.3037), (1.227, 0.03, -0.3037), (-0.03, 0.03, -0.3337), (-0.03, -0.03, -0.3337), (1.227, -0.03, -0.3337), (1.227, 0.03, -0.3337)], [], [(0, 2, 3, 1), (5, 6, 7, 4), (3, 2, 4, 7), (0, 1, 6, 5), (1, 3, 7, 6), (2, 0, 5, 4), (8, 9, 11, 10), (13, 12, 15, 14), (11, 15, 12, 10), (8, 13, 14, 9), (9, 14, 15, 11), (10, 12, 13, 8)])
me_plane_002.polygons.foreach_set('use_smooth', [True] * 12)
me_plane_002.materials.append(mat_redlamppaint)
me_plane_002.use_remesh_preserve_volume = False
me_plane_002.use_remesh_preserve_attributes = False
me_plane_002.use_mirror_vertex_groups = False
me_plane_002.update()
me_sphere = bpy.data.meshes.new('Sphere')
me_sphere.from_pydata([(0.03806, 0.1913, 0.9808), (0.07466, 0.3753, 0.9239), (0.1084, 0.5449, 0.8315), (0.1379, 0.6935, 0.7071), (0.1622, 0.8155, 0.5556), (0.1802, 0.9061, 0.3827), (0.1913, 0.9619, 0.1951), (0.1951, 0.9808, 7.55e-08), (0.1913, 0.9619, -0.1951), (0.1802, 0.9061, -0.3827), (0.1622, 0.8155, -0.5556), (0.1379, 0.6935, -0.7071), (0.1084, 0.5449, -0.8315), (0.07466, 0.3753, -0.9239), (0.03806, 0.1913, -0.9808), (0.07466, 0.1802, 0.9808), (0.1464, 0.3536, 0.9239), (0.2126, 0.5133, 0.8315), (0.2706, 0.6533, 0.7071), (0.3182, 0.7682, 0.5556), (0.3536, 0.8536, 0.3827), (0.3753, 0.9061, 0.1951), (0.3827, 0.9239, 7.55e-08), (0.3753, 0.9061, -0.1951), (0.3536, 0.8536, -0.3827), (0.3182, 0.7682, -0.5556), (0.2706, 0.6533, -0.7071), (0.2126, 0.5133, -0.8315), (0.1464, 0.3536, -0.9239), (0.07466, 0.1802, -0.9808), (0.1084, 0.1622, 0.9808), (0.2126, 0.3182, 0.9239), (0.3087, 0.4619, 0.8315), (0.3928, 0.5879, 0.7071), (0.4619, 0.6913, 0.5556), (0.5133, 0.7682, 0.3827), (0.5449, 0.8155, 0.1951), (0.5556, 0.8315, 7.55e-08), (0.5449, 0.8155, -0.1951), (0.5133, 0.7682, -0.3827), (0.4619, 0.6913, -0.5556), (0.3928, 0.5879, -0.7071), (0.3087, 0.4619, -0.8315), (0.2126, 0.3182, -0.9239), (0.1084, 0.1622, -0.9808), (0.1379, 0.1379, 0.9808), (0.2706, 0.2706, 0.9239), (0.3928, 0.3928, 0.8315), (0.5, 0.5, 0.7071), (0.5879, 0.5879, 0.5556), (0.6533, 0.6533, 0.3827), (0.6935, 0.6935, 0.1951), (0.7071, 0.7071, 7.55e-08), (0.6935, 0.6935, -0.1951), (0.6533, 0.6533, -0.3827), (0.5879, 0.5879, -0.5556), (0.5, 0.5, -0.7071), (0.3928, 0.3928, -0.8315), (0.2706, 0.2706, -0.9239), (0.1379, 0.1379, -0.9808), (0.1622, 0.1084, 0.9808), (0.3182, 0.2126, 0.9239), (0.4619, 0.3087, 0.8315), (0.5879, 0.3928, 0.7071), (0.6913, 0.4619, 0.5556), (0.7682, 0.5133, 0.3827), (0.8155, 0.5449, 0.1951), (0.8315, 0.5556, 7.55e-08), (0.8155, 0.5449, -0.1951), (0.7682, 0.5133, -0.3827), (0.6913, 0.4619, -0.5556), (0.5879, 0.3928, -0.7071), (0.4619, 0.3087, -0.8315), (0.3182, 0.2126, -0.9239), (0.1622, 0.1084, -0.9808), (0.0, -3.258e-07, -1.0), (0.1802, 0.07466, 0.9808), (0.3536, 0.1464, 0.9239), (0.5133, 0.2126, 0.8315), (0.6533, 0.2706, 0.7071), (0.7682, 0.3182, 0.5556), (0.8536, 0.3536, 0.3827), (0.9061, 0.3753, 0.1951), (0.9239, 0.3827, 7.55e-08), (0.9061, 0.3753, -0.1951), (0.8536, 0.3536, -0.3827), (0.7682, 0.3182, -0.5556), (0.6533, 0.2706, -0.7071), (0.5133, 0.2126, -0.8315), (0.3536, 0.1464, -0.9239), (0.1802, 0.07466, -0.9808), (0.1913, 0.03806, 0.9808), (0.3753, 0.07466, 0.9239), (0.5449, 0.1084, 0.8315), (0.6935, 0.1379, 0.7071), (0.8155, 0.1622, 0.5556), (0.9061, 0.1802, 0.3827), (0.9619, 0.1913, 0.1951), (0.9808, 0.1951, 7.55e-08), (0.9619, 0.1913, -0.1951), (0.9061, 0.1802, -0.3827), (0.8155, 0.1622, -0.5556), (0.6935, 0.1379, -0.7071), (0.5449, 0.1084, -0.8315), (0.3753, 0.07466, -0.9239), (0.1913, 0.03806, -0.9808), (0.1951, -3.266e-07, 0.9808), (0.3827, -3.192e-07, 0.9239), (0.5556, -3.117e-07, 0.8315), (0.7071, -3.192e-07, 0.7071), (0.8315, -3.341e-07, 0.5556), (0.9239, -2.745e-07, 0.3827), (0.9808, -3.937e-07, 0.1951), (1.0, -3.788e-07, 7.55e-08), (0.9808, -3.937e-07, -0.1951), (0.9239, -2.298e-07, -0.3827), (0.8315, -3.341e-07, -0.5556), (0.7071, -3.192e-07, -0.7071), (0.5556, -3.415e-07, -0.8315), (0.3827, -3.043e-07, -0.9239), (0.1951, -3.08e-07, -0.9808), (0.1913, -0.03806, 0.9808), (0.3753, -0.07466, 0.9239), (0.5449, -0.1084, 0.8315), (0.6935, -0.138, 0.7071), (0.8155, -0.1622, 0.5556), (0.9061, -0.1802, 0.3827), (0.9619, -0.1913, 0.1951), (0.9808, -0.1951, 7.55e-08), (0.9619, -0.1913, -0.1951), (0.9061, -0.1802, -0.3827), (0.8155, -0.1622, -0.5556), (0.6935, -0.138, -0.7071), (0.5449, -0.1084, -0.8315), (0.3753, -0.07466, -0.9239), (0.1913, -0.03806, -0.9808), (0.1802, -0.07466, 0.9808), (0.3536, -0.1464, 0.9239), (0.5133, -0.2126, 0.8315), (0.6533, -0.2706, 0.7071), (0.7682, -0.3182, 0.5556), (0.8536, -0.3536, 0.3827), (0.9061, -0.3753, 0.1951), (0.9239, -0.3827, 7.55e-08), (0.9061, -0.3753, -0.1951), (0.8536, -0.3536, -0.3827), (0.7682, -0.3182, -0.5556), (0.6533, -0.2706, -0.7071), (0.5133, -0.2126, -0.8315), (0.3536, -0.1464, -0.9239), (0.1802, -0.07466, -0.9808), (0.1622, -0.1084, 0.9808), (0.3182, -0.2126, 0.9239), (0.4619, -0.3087, 0.8315), (0.5879, -0.3928, 0.7071), (0.6913, -0.4619, 0.5556), (0.7682, -0.5133, 0.3827), (0.8155, -0.5449, 0.1951), (0.8315, -0.5556, 7.55e-08), (0.8155, -0.5449, -0.1951), (0.7682, -0.5133, -0.3827), (0.6913, -0.4619, -0.5556), (0.5879, -0.3928, -0.7071), (0.4619, -0.3087, -0.8315), (0.3182, -0.2126, -0.9239), (0.1622, -0.1084, -0.9808), (0.1379, -0.138, 0.9808), (0.2706, -0.2706, 0.9239), (0.3928, -0.3928, 0.8315), (0.5, -0.5, 0.7071), (0.5879, -0.5879, 0.5556), (0.6533, -0.6533, 0.3827), (0.6935, -0.6935, 0.1951), (0.7071, -0.7071, 7.55e-08), (0.6935, -0.6935, -0.1951), (0.6533, -0.6533, -0.3827), (0.5879, -0.5879, -0.5556), (0.5, -0.5, -0.7071), (0.3928, -0.3928, -0.8315), (0.2706, -0.2706, -0.9239), (0.1379, -0.138, -0.9808), (0.1084, -0.1622, 0.9808), (0.2126, -0.3182, 0.9239), (0.3087, -0.4619, 0.8315), (0.3928, -0.5879, 0.7071), (0.4619, -0.6913, 0.5556), (0.5133, -0.7682, 0.3827), (0.5449, -0.8155, 0.1951), (0.5556, -0.8315, 7.55e-08), (0.5449, -0.8155, -0.1951), (0.5133, -0.7682, -0.3827), (0.4619, -0.6913, -0.5556), (0.3928, -0.5879, -0.7071), (0.3087, -0.4619, -0.8315), (0.2126, -0.3182, -0.9239), (0.1084, -0.1622, -0.9808), (0.07466, -0.1802, 0.9808), (0.1464, -0.3536, 0.9239), (0.2126, -0.5133, 0.8315), (0.2706, -0.6533, 0.7071), (0.3182, -0.7682, 0.5556), (0.3536, -0.8536, 0.3827), (0.3753, -0.9061, 0.1951), (0.3827, -0.9239, 7.55e-08), (0.3753, -0.9061, -0.1951), (0.3536, -0.8536, -0.3827), (0.3182, -0.7682, -0.5556), (0.2706, -0.6533, -0.7071), (0.2126, -0.5133, -0.8315), (0.1464, -0.3536, -0.9239), (0.07466, -0.1802, -0.9808), (0.03806, -0.1913, 0.9808), (0.07466, -0.3753, 0.9239), (0.1084, -0.5449, 0.8315), (0.1379, -0.6935, 0.7071), (0.1622, -0.8155, 0.5556), (0.1802, -0.9061, 0.3827), (0.1913, -0.9619, 0.1951), (0.1951, -0.9808, 7.55e-08), (0.1913, -0.9619, -0.1951), (0.1802, -0.9061, -0.3827), (0.1622, -0.8155, -0.5556), (0.1379, -0.6935, -0.7071), (0.1084, -0.5449, -0.8315), (0.07466, -0.3753, -0.9239), (0.03806, -0.1913, -0.9808), (-7.212e-09, -0.1951, 0.9808), (4.122e-08, -0.3827, 0.9239), (2.632e-08, -0.5556, 0.8315), (-2.584e-08, -0.7071, 0.7071), (-8.544e-08, -0.8315, 0.5556), (6.357e-08, -0.9239, 0.3827), (-8.544e-08, -0.9808, 0.1951), (-1.003e-07, -1.0, 7.55e-08), (-8.544e-08, -0.9808, -0.1951), (6.357e-08, -0.9239, -0.3827), (-8.544e-08, -0.8315, -0.5556), (-2.584e-08, -0.7071, -0.7071), (-1.094e-08, -0.5556, -0.8315), (3.964e-09, -0.3827, -0.9239), (3.964e-09, -0.1951, -0.9808), (-0.03806, -0.1913, 0.9808), (-0.07466, -0.3753, 0.9239), (-0.1084, -0.5449, 0.8315), (-0.1379, -0.6935, 0.7071), (-0.1622, -0.8155, 0.5556), (-0.1802, -0.9061, 0.3827), (-0.1913, -0.9619, 0.1951), (-0.1951, -0.9808, 7.55e-08), (-0.1913, -0.9619, -0.1951), (-0.1802, -0.9061, -0.3827), (-0.1622, -0.8155, -0.5556), (-0.1379, -0.6935, -0.7071), (-0.1084, -0.5449, -0.8315), (-0.07466, -0.3753, -0.9239), (-0.03806, -0.1913, -0.9808), (-0.07466, -0.1802, 0.9808), (-0.1464, -0.3536, 0.9239), (-0.2126, -0.5133, 0.8315), (-0.2706, -0.6533, 0.7071), (-0.3182, -0.7682, 0.5556), (-0.3536, -0.8536, 0.3827), (-0.3753, -0.9061, 0.1951), (-0.3827, -0.9239, 7.55e-08), (-0.3753, -0.9061, -0.1951), (-0.3536, -0.8536, -0.3827), (-0.3182, -0.7682, -0.5556), (-0.2706, -0.6533, -0.7071), (-0.2126, -0.5133, -0.8315), (-0.1464, -0.3536, -0.9239), (-0.07466, -0.1802, -0.9808), (-1.81e-07, -5.968e-07, 1.0), (-0.1084, -0.1622, 0.9808), (-0.2126, -0.3182, 0.9239), (-0.3087, -0.4619, 0.8315), (-0.3928, -0.5879, 0.7071), (-0.4619, -0.6913, 0.5556), (-0.5133, -0.7682, 0.3827), (-0.5449, -0.8155, 0.1951), (-0.5556, -0.8315, 7.55e-08), (-0.5449, -0.8155, -0.1951), (-0.5133, -0.7682, -0.3827), (-0.4619, -0.6913, -0.5556), (-0.3928, -0.5879, -0.7071), (-0.3087, -0.4619, -0.8315), (-0.2126, -0.3182, -0.9239), (-0.1084, -0.1622, -0.9808), (-0.1379, -0.138, 0.9808), (-0.2706, -0.2706, 0.9239), (-0.3928, -0.3928, 0.8315), (-0.5, -0.5, 0.7071), (-0.5879, -0.5879, 0.5556), (-0.6533, -0.6533, 0.3827), (-0.6935, -0.6935, 0.1951), (-0.7071, -0.7071, 7.55e-08), (-0.6935, -0.6935, -0.1951), (-0.6533, -0.6533, -0.3827), (-0.5879, -0.5879, -0.5556), (-0.5, -0.5, -0.7071), (-0.3928, -0.3928, -0.8315), (-0.2706, -0.2706, -0.9239), (-0.1379, -0.1379, -0.9808), (-0.1622, -0.1084, 0.9808), (-0.3182, -0.2126, 0.9239), (-0.4619, -0.3087, 0.8315), (-0.5879, -0.3928, 0.7071), (-0.6913, -0.4619, 0.5556), (-0.7682, -0.5133, 0.3827), (-0.8155, -0.5449, 0.1951), (-0.8315, -0.5556, 7.55e-08), (-0.8155, -0.5449, -0.1951), (-0.7682, -0.5133, -0.3827), (-0.6913, -0.4619, -0.5556), (-0.5879, -0.3928, -0.7071), (-0.4619, -0.3087, -0.8315), (-0.3182, -0.2126, -0.9239), (-0.1622, -0.1084, -0.9808), (-0.1802, -0.07466, 0.9808), (-0.3536, -0.1464, 0.9239), (-0.5133, -0.2126, 0.8315), (-0.6533, -0.2706, 0.7071), (-0.7682, -0.3182, 0.5556), (-0.8536, -0.3536, 0.3827), (-0.9061, -0.3753, 0.1951), (-0.9239, -0.3827, 7.55e-08), (-0.9061, -0.3753, -0.1951), (-0.8536, -0.3536, -0.3827), (-0.7682, -0.3182, -0.5556), (-0.6533, -0.2706, -0.7071), (-0.5133, -0.2126, -0.8315), (-0.3536, -0.1464, -0.9239), (-0.1802, -0.07466, -0.9808), (-0.1913, -0.03806, 0.9808), (-0.3753, -0.07466, 0.9239), (-0.5449, -0.1084, 0.8315), (-0.6935, -0.1379, 0.7071), (-0.8155, -0.1622, 0.5556), (-0.9061, -0.1802, 0.3827), (-0.9619, -0.1913, 0.1951), (-0.9808, -0.1951, 7.55e-08), (-0.9619, -0.1913, -0.1951), (-0.9061, -0.1802, -0.3827), (-0.8155, -0.1622, -0.5556), (-0.6935, -0.1379, -0.7071), (-0.5449, -0.1084, -0.8315), (-0.3753, -0.07466, -0.9239), (-0.1913, -0.03806, -0.9808), (-0.1951, -3.117e-07, 0.9808), (-0.3827, -2.819e-07, 0.9239), (-0.5556, -2.819e-07, 0.8315), (-0.7071, -1.851e-07, 0.7071), (-0.8315, -1.404e-07, 0.5556), (-0.9239, -3.192e-07, 0.3827), (-0.9808, -9.567e-08, 0.1951), (-1.0, -1.404e-07, 7.55e-08), (-0.9808, -9.567e-08, -0.1951), (-0.9239, -3.192e-07, -0.3827), (-0.8315, -1.404e-07, -0.5556), (-0.7071, -1.851e-07, -0.7071), (-0.5556, -2.596e-07, -0.8315), (-0.3827, -2.521e-07, -0.9239), (-0.1951, -3.155e-07, -0.9808), (-0.1913, 0.03806, 0.9808), (-0.3753, 0.07466, 0.9239), (-0.5449, 0.1084, 0.8315), (-0.6935, 0.1379, 0.7071), (-0.8155, 0.1622, 0.5556), (-0.9061, 0.1802, 0.3827), (-0.9619, 0.1913, 0.1951), (-0.9808, 0.1951, 7.55e-08), (-0.9619, 0.1913, -0.1951), (-0.9061, 0.1802, -0.3827), (-0.8155, 0.1622, -0.5556), (-0.6935, 0.1379, -0.7071), (-0.5449, 0.1084, -0.8315), (-0.3753, 0.07466, -0.9239), (-0.1913, 0.03806, -0.9808), (-0.1802, 0.07466, 0.9808), (-0.3536, 0.1464, 0.9239), (-0.5133, 0.2126, 0.8315), (-0.6533, 0.2706, 0.7071), (-0.7682, 0.3182, 0.5556), (-0.8536, 0.3536, 0.3827), (-0.9061, 0.3753, 0.1951), (-0.9239, 0.3827, 7.55e-08), (-0.9061, 0.3753, -0.1951), (-0.8536, 0.3536, -0.3827), (-0.7682, 0.3182, -0.5556), (-0.6533, 0.2706, -0.7071), (-0.5133, 0.2126, -0.8315), (-0.3536, 0.1464, -0.9239), (-0.1802, 0.07466, -0.9808), (-0.1622, 0.1084, 0.9808), (-0.3182, 0.2126, 0.9239), (-0.4619, 0.3087, 0.8315), (-0.5879, 0.3928, 0.7071), (-0.6913, 0.4619, 0.5556), (-0.7682, 0.5133, 0.3827), (-0.8155, 0.5449, 0.1951), (-0.8315, 0.5556, 7.55e-08), (-0.8155, 0.5449, -0.1951), (-0.7682, 0.5133, -0.3827), (-0.6913, 0.4619, -0.5556), (-0.5879, 0.3928, -0.7071), (-0.4619, 0.3087, -0.8315), (-0.3182, 0.2126, -0.9239), (-0.1622, 0.1084, -0.9808), (-0.1379, 0.1379, 0.9808), (-0.2706, 0.2706, 0.9239), (-0.3928, 0.3928, 0.8315), (-0.5, 0.5, 0.7071), (-0.5879, 0.5879, 0.5556), (-0.6533, 0.6533, 0.3827), (-0.6935, 0.6935, 0.1951), (-0.7071, 0.7071, 7.55e-08), (-0.6935, 0.6935, -0.1951), (-0.6533, 0.6533, -0.3827), (-0.5879, 0.5879, -0.5556), (-0.5, 0.5, -0.7071), (-0.3928, 0.3928, -0.8315), (-0.2706, 0.2706, -0.9239), (-0.1379, 0.1379, -0.9808), (-0.1084, 0.1622, 0.9808), (-0.2126, 0.3182, 0.9239), (-0.3087, 0.4619, 0.8315), (-0.3928, 0.5879, 0.7071), (-0.4619, 0.6913, 0.5556), (-0.5133, 0.7682, 0.3827), (-0.5449, 0.8155, 0.1951), (-0.5556, 0.8315, 7.55e-08), (-0.5449, 0.8155, -0.1951), (-0.5133, 0.7682, -0.3827), (-0.4619, 0.6913, -0.5556), (-0.3928, 0.5879, -0.7071), (-0.3087, 0.4619, -0.8315), (-0.2126, 0.3182, -0.9239), (-0.1084, 0.1622, -0.9808), (-0.07466, 0.1802, 0.9808), (-0.1464, 0.3536, 0.9239), (-0.2126, 0.5133, 0.8315), (-0.2706, 0.6533, 0.7071), (-0.3182, 0.7682, 0.5556), (-0.3536, 0.8536, 0.3827), (-0.3753, 0.9061, 0.1951), (-0.3827, 0.9239, 7.55e-08), (-0.3753, 0.9061, -0.1951), (-0.3536, 0.8536, -0.3827), (-0.3182, 0.7682, -0.5556), (-0.2706, 0.6533, -0.7071), (-0.2126, 0.5133, -0.8315), (-0.1464, 0.3536, -0.9239), (-0.07466, 0.1802, -0.9808), (-0.03806, 0.1913, 0.9808), (-0.07466, 0.3753, 0.9239), (-0.1084, 0.5449, 0.8315), (-0.1379, 0.6935, 0.7071), (-0.1622, 0.8155, 0.5556), (-0.1802, 0.9061, 0.3827), (-0.1913, 0.9619, 0.1951), (-0.1951, 0.9808, 7.55e-08), (-0.1913, 0.9619, -0.1951), (-0.1802, 0.9061, -0.3827), (-0.1622, 0.8155, -0.5556), (-0.1379, 0.6935, -0.7071), (-0.1084, 0.5449, -0.8315), (-0.07466, 0.3753, -0.9239), (-0.03806, 0.1913, -0.9808), (3.749e-08, 0.1951, 0.9808), (7.847e-08, 0.3827, 0.9239), (1.083e-07, 0.5556, 0.8315), (1.53e-07, 0.7071, 0.7071), (2.722e-07, 0.8315, 0.5556), (6.357e-08, 0.9239, 0.3827), (2.573e-07, 0.9808, 0.1951), (2.722e-07, 1.0, 7.55e-08), (2.573e-07, 0.9808, -0.1951), (6.357e-08, 0.9239, -0.3827), (2.722e-07, 0.8315, -0.5556), (1.53e-07, 0.7071, -0.7071), (1.232e-07, 0.5556, -0.8315), (7.847e-08, 0.3827, -0.9239), (1.514e-08, 0.1951, -0.9808)], [], [(476, 475, 8, 9), (469, 468, 1, 2), (477, 476, 9, 10), (470, 469, 2, 3), (478, 477, 10, 11), (471, 470, 3, 4), (479, 478, 11, 12), (472, 471, 4, 5), (480, 479, 12, 13), (473, 472, 5, 6), (481, 480, 13, 14), (474, 473, 6, 7), (467, 271, 0), (75, 481, 14), (475, 474, 7, 8), (468, 467, 0, 1), (0, 271, 15), (75, 14, 29), (8, 7, 22, 23), (1, 0, 15, 16), (9, 8, 23, 24), (2, 1, 16, 17), (10, 9, 24, 25), (3, 2, 17, 18), (11, 10, 25, 26), (4, 3, 18, 19), (12, 11, 26, 27), (5, 4, 19, 20), (13, 12, 27, 28), (6, 5, 20, 21), (14, 13, 28, 29), (7, 6, 21, 22), (19, 18, 33, 34), (27, 26, 41, 42), (20, 19, 34, 35), (28, 27, 42, 43), (21, 20, 35, 36), (29, 28, 43, 44), (22, 21, 36, 37), (15, 271, 30), (75, 29, 44), (23, 22, 37, 38), (16, 15, 30, 31), (24, 23, 38, 39), (17, 16, 31, 32), (25, 24, 39, 40), (18, 17, 32, 33), (26, 25, 40, 41), (38, 37, 52, 53), (31, 30, 45, 46), (39, 38, 53, 54), (32, 31, 46, 47), (40, 39, 54, 55), (33, 32, 47, 48), (41, 40, 55, 56), (34, 33, 48, 49), (42, 41, 56, 57), (35, 34, 49, 50), (43, 42, 57, 58), (36, 35, 50, 51), (44, 43, 58, 59), (37, 36, 51, 52), (30, 271, 45), (75, 44, 59), (57, 56, 71, 72), (50, 49, 64, 65), (58, 57, 72, 73), (51, 50, 65, 66), (59, 58, 73, 74), (52, 51, 66, 67), (45, 271, 60), (75, 59, 74), (53, 52, 67, 68), (46, 45, 60, 61), (54, 53, 68, 69), (47, 46, 61, 62), (55, 54, 69, 70), (48, 47, 62, 63), (56, 55, 70, 71), (49, 48, 63, 64), (69, 68, 84, 85), (62, 61, 77, 78), (70, 69, 85, 86), (63, 62, 78, 79), (71, 70, 86, 87), (64, 63, 79, 80), (72, 71, 87, 88), (65, 64, 80, 81), (73, 72, 88, 89), (66, 65, 81, 82), (74, 73, 89, 90), (67, 66, 82, 83), (60, 271, 76), (75, 74, 90), (68, 67, 83, 84), (61, 60, 76, 77), (89, 88, 103, 104), (82, 81, 96, 97), (90, 89, 104, 105), (83, 82, 97, 98), (76, 271, 91), (75, 90, 105), (84, 83, 98, 99), (77, 76, 91, 92), (85, 84, 99, 100), (78, 77, 92, 93), (86, 85, 100, 101), (79, 78, 93, 94), (87, 86, 101, 102), (80, 79, 94, 95), (88, 87, 102, 103), (81, 80, 95, 96), (93, 92, 107, 108), (101, 100, 115, 116), (94, 93, 108, 109), (102, 101, 116, 117), (95, 94, 109, 110), (103, 102, 117, 118), (96, 95, 110, 111), (104, 103, 118, 119), (97, 96, 111, 112), (105, 104, 119, 120), (98, 97, 112, 113), (91, 271, 106), (75, 105, 120), (99, 98, 113, 114), (92, 91, 106, 107), (100, 99, 114, 115), (112, 111, 126, 127), (120, 119, 134, 135), (113, 112, 127, 128), (106, 271, 121), (75, 120, 135), (114, 113, 128, 129), (107, 106, 121, 122), (115, 114, 129, 130), (108, 107, 122, 123), (116, 115, 130, 131), (109, 108, 123, 124), (117, 116, 131, 132), (110, 109, 124, 125), (118, 117, 132, 133), (111, 110, 125, 126), (119, 118, 133, 134), (131, 130, 145, 146), (124, 123, 138, 139), (132, 131, 146, 147), (125, 124, 139, 140), (133, 132, 147, 148), (126, 125, 140, 141), (134, 133, 148, 149), (127, 126, 141, 142), (135, 134, 149, 150), (128, 127, 142, 143), (121, 271, 136), (75, 135, 150), (129, 128, 143, 144), (122, 121, 136, 137), (130, 129, 144, 145), (123, 122, 137, 138), (150, 149, 164, 165), (143, 142, 157, 158), (136, 271, 151), (75, 150, 165), (144, 143, 158, 159), (137, 136, 151, 152), (145, 144, 159, 160), (138, 137, 152, 153), (146, 145, 160, 161), (139, 138, 153, 154), (147, 146, 161, 162), (140, 139, 154, 155), (148, 147, 162, 163), (141, 140, 155, 156), (149, 148, 163, 164), (142, 141, 156, 157), (154, 153, 168, 169), (162, 161, 176, 177), (155, 154, 169, 170), (163, 162, 177, 178), (156, 155, 170, 171), (164, 163, 178, 179), (157, 156, 171, 172), (165, 164, 179, 180), (158, 157, 172, 173), (151, 271, 166), (75, 165, 180), (159, 158, 173, 174), (152, 151, 166, 167), (160, 159, 174, 175), (153, 152, 167, 168), (161, 160, 175, 176), (173, 172, 187, 188), (166, 271, 181), (75, 180, 195), (174, 173, 188, 189), (167, 166, 181, 182), (175, 174, 189, 190), (168, 167, 182, 183), (176, 175, 190, 191), (169, 168, 183, 184), (177, 176, 191, 192), (170, 169, 184, 185), (178, 177, 192, 193), (171, 170, 185, 186), (179, 178, 193, 194), (172, 171, 186, 187), (180, 179, 194, 195), (192, 191, 206, 207), (185, 184, 199, 200), (193, 192, 207, 208), (186, 185, 200, 201), (194, 193, 208, 209), (187, 186, 201, 202), (195, 194, 209, 210), (188, 187, 202, 203), (181, 271, 196), (75, 195, 210), (189, 188, 203, 204), (182, 181, 196, 197), (190, 189, 204, 205), (183, 182, 197, 198), (191, 190, 205, 206), (184, 183, 198, 199), (75, 210, 225), (204, 203, 218, 219), (197, 196, 211, 212), (205, 204, 219, 220), (198, 197, 212, 213), (206, 205, 220, 221), (199, 198, 213, 214), (207, 206, 221, 222), (200, 199, 214, 215), (208, 207, 222, 223), (201, 200, 215, 216), (209, 208, 223, 224), (202, 201, 216, 217), (210, 209, 224, 225), (203, 202, 217, 218), (196, 271, 211), (223, 222, 237, 238), (216, 215, 230, 231), (224, 223, 238, 239), (217, 216, 231, 232), (225, 224, 239, 240), (218, 217, 232, 233), (211, 271, 226), (75, 225, 240), (219, 218, 233, 234), (212, 211, 226, 227), (220, 219, 234, 235), (213, 212, 227, 228), (221, 220, 235, 236), (214, 213, 228, 229), (222, 221, 236, 237), (215, 214, 229, 230), (227, 226, 241, 242), (235, 234, 249, 250), (228, 227, 242, 243), (236, 235, 250, 251), (229, 228, 243, 244), (237, 236, 251, 252), (230, 229, 244, 245), (238, 237, 252, 253), (231, 230, 245, 246), (239, 238, 253, 254), (232, 231, 246, 247), (240, 239, 254, 255), (233, 232, 247, 248), (226, 271, 241), (75, 240, 255), (234, 233, 248, 249), (246, 245, 260, 261), (254, 253, 268, 269), (247, 246, 261, 262), (255, 254, 269, 270), (248, 247, 262, 263), (241, 271, 256), (75, 255, 270), (249, 248, 263, 264), (242, 241, 256, 257), (250, 249, 264, 265), (243, 242, 257, 258), (251, 250, 265, 266), (244, 243, 258, 259), (252, 251, 266, 267), (245, 244, 259, 260), (253, 252, 267, 268), (265, 264, 280, 281), (258, 257, 273, 274), (266, 265, 281, 282), (259, 258, 274, 275), (267, 266, 282, 283), (260, 259, 275, 276), (268, 267, 283, 284), (261, 260, 276, 277), (269, 268, 284, 285), (262, 261, 277, 278), (270, 269, 285, 286), (263, 262, 278, 279), (256, 271, 272), (75, 270, 286), (264, 263, 279, 280), (257, 256, 272, 273), (285, 284, 299, 300), (278, 277, 292, 293), (286, 285, 300, 301), (279, 278, 293, 294), (272, 271, 287), (75, 286, 301), (280, 279, 294, 295), (273, 272, 287, 288), (281, 280, 295, 296), (274, 273, 288, 289), (282, 281, 296, 297), (275, 274, 289, 290), (283, 282, 297, 298), (276, 275, 290, 291), (284, 283, 298, 299), (277, 276, 291, 292), (289, 288, 303, 304), (297, 296, 311, 312), (290, 289, 304, 305), (298, 297, 312, 313), (291, 290, 305, 306), (299, 298, 313, 314), (292, 291, 306, 307), (300, 299, 314, 315), (293, 292, 307, 308), (301, 300, 315, 316), (294, 293, 308, 309), (287, 271, 302), (75, 301, 316), (295, 294, 309, 310), (288, 287, 302, 303), (296, 295, 310, 311), (308, 307, 322, 323), (316, 315, 330, 331), (309, 308, 323, 324), (302, 271, 317), (75, 316, 331), (310, 309, 324, 325), (303, 302, 317, 318), (311, 310, 325, 326), (304, 303, 318, 319), (312, 311, 326, 327), (305, 304, 319, 320), (313, 312, 327, 328), (306, 305, 320, 321), (314, 313, 328, 329), (307, 306, 321, 322), (315, 314, 329, 330), (327, 326, 341, 342), (320, 319, 334, 335), (328, 327, 342, 343), (321, 320, 335, 336), (329, 328, 343, 344), (322, 321, 336, 337), (330, 329, 344, 345), (323, 322, 337, 338), (331, 330, 345, 346), (324, 323, 338, 339), (317, 271, 332), (75, 331, 346), (325, 324, 339, 340), (318, 317, 332, 333), (326, 325, 340, 341), (319, 318, 333, 334), (346, 345, 360, 361), (339, 338, 353, 354), (332, 271, 347), (75, 346, 361), (340, 339, 354, 355), (333, 332, 347, 348), (341, 340, 355, 356), (334, 333, 348, 349), (342, 341, 356, 357), (335, 334, 349, 350), (343, 342, 357, 358), (336, 335, 350, 351), (344, 343, 358, 359), (337, 336, 351, 352), (345, 344, 359, 360), (338, 337, 352, 353), (358, 357, 372, 373), (351, 350, 365, 366), (359, 358, 373, 374), (352, 351, 366, 367), (360, 359, 374, 375), (353, 352, 367, 368), (361, 360, 375, 376), (354, 353, 368, 369), (347, 271, 362), (75, 361, 376), (355, 354, 369, 370), (348, 347, 362, 363), (356, 355, 370, 371), (349, 348, 363, 364), (357, 356, 371, 372), (350, 349, 364, 365), (362, 271, 377), (75, 376, 391), (370, 369, 384, 385), (363, 362, 377, 378), (371, 370, 385, 386), (364, 363, 378, 379), (372, 371, 386, 387), (365, 364, 379, 380), (373, 372, 387, 388), (366, 365, 380, 381), (374, 373, 388, 389), (367, 366, 381, 382), (375, 374, 389, 390), (368, 367, 382, 383), (376, 375, 390, 391), (369, 368, 383, 384), (381, 380, 395, 396), (389, 388, 403, 404), (382, 381, 396, 397), (390, 389, 404, 405), (383, 382, 397, 398), (391, 390, 405, 406), (384, 383, 398, 399), (377, 271, 392), (75, 391, 406), (385, 384, 399, 400), (378, 377, 392, 393), (386, 385, 400, 401), (379, 378, 393, 394), (387, 386, 401, 402), (380, 379, 394, 395), (388, 387, 402, 403), (400, 399, 414, 415), (393, 392, 407, 408), (401, 400, 415, 416), (394, 393, 408, 409), (402, 401, 416, 417), (395, 394, 409, 410), (403, 402, 417, 418), (396, 395, 410, 411), (404, 403, 418, 419), (397, 396, 411, 412), (405, 404, 419, 420), (398, 397, 412, 413), (406, 405, 420, 421), (399, 398, 413, 414), (392, 271, 407), (75, 406, 421), (419, 418, 433, 434), (412, 411, 426, 427), (420, 419, 434, 435), (413, 412, 427, 428), (421, 420, 435, 436), (414, 413, 428, 429), (407, 271, 422), (75, 421, 436), (415, 414, 429, 430), (408, 407, 422, 423), (416, 415, 430, 431), (409, 408, 423, 424), (417, 416, 431, 432), (410, 409, 424, 425), (418, 417, 432, 433), (411, 410, 425, 426), (423, 422, 437, 438), (431, 430, 445, 446), (424, 423, 438, 439), (432, 431, 446, 447), (425, 424, 439, 440), (433, 432, 447, 448), (426, 425, 440, 441), (434, 433, 448, 449), (427, 426, 441, 442), (435, 434, 449, 450), (428, 427, 442, 443), (436, 435, 450, 451), (429, 428, 443, 444), (422, 271, 437), (75, 436, 451), (430, 429, 444, 445), (442, 441, 456, 457), (450, 449, 464, 465), (443, 442, 457, 458), (451, 450, 465, 466), (444, 443, 458, 459), (437, 271, 452), (75, 451, 466), (445, 444, 459, 460), (438, 437, 452, 453), (446, 445, 460, 461), (439, 438, 453, 454), (447, 446, 461, 462), (440, 439, 454, 455), (448, 447, 462, 463), (441, 440, 455, 456), (449, 448, 463, 464), (461, 460, 475, 476), (454, 453, 468, 469), (462, 461, 476, 477), (455, 454, 469, 470), (463, 462, 477, 478), (456, 455, 470, 471), (464, 463, 478, 479), (457, 456, 471, 472), (465, 464, 479, 480), (458, 457, 472, 473), (466, 465, 480, 481), (459, 458, 473, 474), (452, 271, 467), (75, 466, 481), (460, 459, 474, 475), (453, 452, 467, 468)])
me_sphere.polygons.foreach_set('use_smooth', [True] * 512)
me_sphere.materials.append(mat_metal)
me_sphere.use_remesh_preserve_volume = False
me_sphere.use_remesh_preserve_attributes = False
me_sphere.use_mirror_vertex_groups = False
me_sphere.update()
me_upperarm = bpy.data.meshes.new('UpperArm')
me_upperarm.from_pydata([(-1.0, -1.0, -1.0), (-1.0, -1.0, 1.0), (-1.0, 1.0, -1.0), (-1.0, 1.0, 1.0), (1.0, -1.0, -1.0), (1.0, -1.0, 1.0), (1.0, 1.0, -1.0), (1.0, 1.0, 1.0), (-0.9456, 14.8, 1.02), (-0.9456, 14.8, -0.9803), (1.054, 14.8, -0.9803), (1.054, 14.8, 1.02)], [], [(0, 1, 3, 2), (3, 7, 11, 8), (6, 7, 5, 4), (4, 5, 1, 0), (2, 6, 4, 0), (7, 3, 1, 5), (9, 8, 11, 10), (2, 3, 8, 9), (7, 6, 10, 11), (6, 2, 9, 10)])
me_upperarm.materials.append(mat_redlamppaint)
me_upperarm.use_remesh_preserve_volume = False
me_upperarm.use_remesh_preserve_attributes = False
me_upperarm.use_mirror_vertex_groups = False
me_upperarm.update()
me_circle = bpy.data.meshes.new('Circle')
me_circle.from_pydata([(0.0, 1.0, 0.0), (-0.1951, 0.9808, 0.0), (-0.3827, 0.9239, 0.0), (-0.5556, 0.8315, 0.0), (-0.7071, 0.7071, 0.0), (-0.8315, 0.5556, 0.0), (-0.9239, 0.3827, 0.0), (-0.9808, 0.1951, 0.0), (-1.0, 7.55e-08, 0.0), (-0.9808, -0.1951, 0.0), (-0.9239, -0.3827, 0.0), (-0.8315, -0.5556, 0.0), (-0.7071, -0.7071, 0.0), (-0.5556, -0.8315, 0.0), (-0.3827, -0.9239, 0.0), (-0.1951, -0.9808, 0.0), (3.258e-07, -1.0, 0.0), (0.1951, -0.9808, 0.0), (0.3827, -0.9239, 0.0), (0.5556, -0.8315, 0.0), (0.7071, -0.7071, 0.0), (0.8315, -0.5556, 0.0), (0.9239, -0.3827, 0.0), (0.9808, -0.1951, 0.0), (1.0, 9.656e-07, 0.0), (0.9808, 0.1951, 0.0), (0.9239, 0.3827, 0.0), (0.8315, 0.5556, 0.0), (0.7071, 0.7071, 0.0), (0.5556, 0.8315, 0.0), (0.3827, 0.9239, 0.0), (0.1951, 0.9808, 0.0)], [], [(1, 2, 3, 4, 5, 6, 7, 8, 9, 10, 11, 12, 13, 14, 15, 16, 17, 18, 19, 20, 21, 22, 23, 24, 25, 26, 27, 28, 29, 30, 31, 0)])
me_circle.materials.append(mat_lightbulb)
me_circle.use_remesh_preserve_volume = False
me_circle.use_remesh_preserve_attributes = False
me_circle.use_mirror_vertex_groups = False
me_circle.update()

# ---- curves / text
cu_basecurve = bpy.data.curves.new('BaseCurve', 'CURVE')
cu_basecurve.dimensions = '3D'
_sp = cu_basecurve.splines.new('BEZIER'); _sp.bezier_points.add(3)
_sp.bezier_points.foreach_set('co', [-1.0, 0.0, 0.0, 0.0, 1.0, 0.0, 1.0, 0.0, 0.0, 0.0, -1.0, 0.0])
_sp.bezier_points.foreach_set('handle_left', [-1.0, -0.5521, 0.0, -0.5521, 1.0, 0.0, 1.0, 0.5521, 0.0, 0.5521, -1.0, 0.0])
_sp.bezier_points.foreach_set('handle_right', [-1.0, 0.5521, 0.0, 0.5521, 1.0, 0.0, 1.0, -0.5521, 0.0, -0.5521, -1.0, 0.0])
for _p, _l, _r in zip(_sp.bezier_points, ['AUTO', 'AUTO', 'AUTO', 'AUTO'], ['AUTO', 'AUTO', 'AUTO', 'AUTO']): _p.handle_left_type = _l; _p.handle_right_type = _r
_sp.order_u = 0
_sp.order_v = 0
_sp.resolution_u = 8
_sp.use_cyclic_u = True
_sp.use_smooth = False
cu_basecurve.use_path = True
cu_basecurve.use_path_clamp = True
cu_basecurve.bevel_mode = 'OBJECT'
cu_basecurve.bevel_resolution = 0
cu_basecurve.resolution_u = 8
cu_basecurve.fill_mode = 'HALF'
cu_baseoutlinecurve = bpy.data.curves.new('BaseOutLineCUrve', 'CURVE')
cu_baseoutlinecurve.dimensions = '3D'
_sp = cu_baseoutlinecurve.splines.new('BEZIER'); _sp.bezier_points.add(5)
_sp.bezier_points.foreach_set('co', [0.6253, 0.000521, -7.652e-09, -0.07014, 0.000521, 0.003589, 0.1215, 0.4818, -0.01012, 0.8908, 0.7044, 0.006745, 0.9346, 0.1078, -0.01077, 1.321, 0.1078, -0.01077])
_sp.bezier_points.foreach_set('handle_left', [0.8571, 0.000521, -0.001196, 0.3305, 0.000521, 0.002393, 0.0806, 0.5515, -0.01012, 0.2695, 0.6997, 0.007705, 0.92, 0.3067, -0.00493, 1.216, 0.1078, -0.01077])
_sp.bezier_points.foreach_set('handle_right', [0.3935, 0.000521, 0.001196, -0.05763, 0.09559, 0.01526, 0.1916, 0.3625, -0.01012, 0.9054, 0.5056, 0.0009075, 0.9719, 0.1078, -0.01077, 1.431, 0.1078, -0.01077])
for _p, _l, _r in zip(_sp.bezier_points, ['VECTOR', 'FREE', 'ALIGNED', 'FREE', 'VECTOR', 'FREE'], ['VECTOR', 'FREE', 'ALIGNED', 'VECTOR', 'FREE', 'FREE']): _p.handle_left_type = _l; _p.handle_right_type = _r
_sp.order_u = 0
_sp.order_v = 0
_sp.resolution_u = 5
cu_baseoutlinecurve.use_path = True
cu_baseoutlinecurve.use_path_clamp = True
cu_baseoutlinecurve.bevel_resolution = 0
cu_baseoutlinecurve.resolution_u = 5
cu_baseoutlinecurve.fill_mode = 'HALF'
cu_beziercurve_001 = bpy.data.curves.new('BezierCurve.001', 'CURVE')
cu_beziercurve_001.dimensions = '3D'
_sp = cu_beziercurve_001.splines.new('BEZIER'); _sp.bezier_points.add(2)
_sp.bezier_points.foreach_set('co', [-1.247, -2.252, -0.554, -0.06922, -1.019, -0.2219, 0.4385, 0.1682, -0.1137])
_sp.bezier_points.foreach_set('handle_left', [-1.261, -2.491, -0.5676, -0.08312, -1.258, -0.2355, 0.08886, 0.07994, -0.2866])
_sp.bezier_points.foreach_set('handle_right', [-1.202, -1.477, -0.5104, -0.02434, -0.2443, -0.1783, 1.106, 0.3367, 0.2162])
for _p, _l, _r in zip(_sp.bezier_points, ['ALIGNED', 'ALIGNED', 'ALIGNED'], ['ALIGNED', 'ALIGNED', 'ALIGNED']): _p.handle_left_type = _l; _p.handle_right_type = _r
_sp.order_u = 0
_sp.order_v = 0
cu_beziercurve_001.use_path = True
cu_beziercurve_001.use_path_clamp = True
cu_beziercurve_001.bevel_resolution = 0
cu_beziercurve_001.fill_mode = 'HALF'
cu_beziercircle = bpy.data.curves.new('BezierCircle', 'CURVE')
cu_beziercircle.dimensions = '3D'
_sp = cu_beziercircle.splines.new('BEZIER'); _sp.bezier_points.add(3)
_sp.bezier_points.foreach_set('co', [-1.0, 0.0, 0.0, 0.0, 1.0, 0.0, 1.0, 0.0, 0.0, 0.0, -1.0, 0.0])
_sp.bezier_points.foreach_set('handle_left', [-1.0, -0.5521, 0.0, -0.5521, 1.0, 0.0, 1.0, 0.5521, 0.0, 0.5521, -1.0, 0.0])
_sp.bezier_points.foreach_set('handle_right', [-1.0, 0.5521, 0.0, 0.5521, 1.0, 0.0, 1.0, -0.5521, 0.0, -0.5521, -1.0, 0.0])
for _p, _l, _r in zip(_sp.bezier_points, ['AUTO', 'AUTO', 'AUTO', 'AUTO'], ['AUTO', 'AUTO', 'AUTO', 'AUTO']): _p.handle_left_type = _l; _p.handle_right_type = _r
_sp.order_u = 0
_sp.order_v = 0
_sp.use_cyclic_u = True
cu_beziercircle.materials.append(mat_redlamppaint)
cu_beziercircle.use_path = True
cu_beziercircle.use_path_clamp = True
cu_beziercircle.bevel_mode = 'OBJECT'
cu_beziercircle.bevel_resolution = 0
cu_beziercircle.fill_mode = 'HALF'
arm_lamp_rig = bpy.data.armatures.new('Lamp Rig')  # bones are not reproduced

# ---- objects
ob_lampbase = bpy.data.objects.new('LampBase', me_mesh_001)
ob_stem = bpy.data.objects.new('Stem', me_mesh_000)
ob_basecurve = bpy.data.objects.new('BaseCurve', cu_basecurve)
ob_baseoutlinecurve = bpy.data.objects.new('BaseOutLineCurve', cu_baseoutlinecurve)
ob_backdrop = bpy.data.objects.new('Backdrop', me_plane)
ob_lamp = bpy.data.objects.new('Lamp', light_lamp)
ob_plane = bpy.data.objects.new('Plane', me_plane_001)
ob_camera = bpy.data.objects.new('Camera', cam_camera)
ob_lampshadeoutline = bpy.data.objects.new('LampShadeOutline', cu_beziercurve_001)
ob_lamp_rig = bpy.data.objects.new('Lamp Rig', arm_lamp_rig)
ob_lower_arm = bpy.data.objects.new('Lower Arm', me_plane_002)
ob_mirroraxes = bpy.data.objects.new('MirrorAxes', None)
ob_sphere = bpy.data.objects.new('Sphere', me_sphere)
ob_upperarm = bpy.data.objects.new('UpperArm', me_upperarm)
ob_lampshadeprofile = bpy.data.objects.new('LampShadeProfile', cu_beziercircle)
ob_spot = bpy.data.objects.new('Spot', light_spot_001)
ob_lightbulb = bpy.data.objects.new('LightBulb', me_circle)

# ---- transforms, parenting, visibility, modifiers, constraints
ob_lampbase.location = (-0.05347, 0.0, 0.4049)
ob_lampbase.rotation_euler = (0.3488, -0.0, 1.571)
ob_lampbase.lineart.crease_threshold = 0.0
ob_stem.parent = ob_lamp_rig
ob_stem.matrix_parent_inverse = Matrix(((0.8191, 0.0, 0.0, -0.0), (0.0, 0.0, 0.8191, -1.157), (0.0, -0.8191, 0.0, -0.0), (0.0, 0.0, 0.0, 1.0)))
ob_stem.location = (0.0, 0.0, 0.0)
ob_stem.lineart.crease_threshold = 0.0
ob_basecurve.parent = ob_lampbase
ob_basecurve.location = (0.0, 0.0, 0.0)
ob_basecurve.hide_viewport = True
ob_basecurve.hide_render = True
ob_basecurve.lineart.crease_threshold = 0.0
ob_baseoutlinecurve.parent = ob_basecurve
ob_baseoutlinecurve.matrix_parent_inverse = Matrix(((1.0, 0.0, 0.0, 0.0), (0.0, 1.0, 0.0, 1.0), (0.0, 0.0, 1.0, 0.0), (0.0, 0.0, 0.0, 1.0)))
ob_baseoutlinecurve.location = (-2.541, 0.0, 0.1769)
ob_baseoutlinecurve.rotation_euler = (1.571, -0.0, 0.0)
ob_baseoutlinecurve.hide_viewport = True
ob_baseoutlinecurve.hide_render = True
ob_baseoutlinecurve.lineart.crease_threshold = 0.0
ob_backdrop.location = (0.8895, -0.1209, -0.4542)
ob_backdrop.scale = (20.99, 8.701, 8.0)
ob_backdrop.lineart.crease_threshold = 0.0
ob_lamp.location = (2.974, 0.0, 11.77)
ob_lamp.rotation_euler = (0.6503, 0.05522, 1.866)
ob_lamp.lock_rotations_4d = False
ob_lamp.empty_display_type = 'ARROWS'
ob_lamp.color = (0.0, 0.0, 0.0, 0.0)
ob_lamp.hide_viewport = True
ob_lamp.hide_render = True
ob_lamp.lineart.crease_threshold = 0.0
ob_plane.parent = ob_lamp
ob_plane.matrix_parent_inverse = Matrix(((-0.2909, 0.9552, -0.05519, 0.5511), (-0.7711, -0.1999, 0.6045, -0.2249), (0.5664, 0.2184, 0.7947, -7.22), (0.0, 0.0, 0.0, 1.0)))
ob_plane.location = (0.0, -5.885, 7.184)
ob_plane.rotation_euler = (0.7003, -0.0, 0.0)
ob_plane.scale = (2.035, 2.035, 2.035)
ob_plane.hide_viewport = True
ob_plane.hide_render = True
ob_plane.lineart.crease_threshold = 0.0
ob_camera.location = (-4.267, -25.98, 14.37)
ob_camera.rotation_euler = (1.144, -0.0, 0.0)
ob_camera.lock_rotations_4d = False
ob_camera.empty_display_type = 'ARROWS'
ob_camera.color = (0.0, 0.0, 0.0, 0.0)
ob_camera.display_type = 'WIRE'
ob_camera.lineart.crease_threshold = 0.0
ob_lampshadeoutline.location = (0.3297, 1.309, 1.563)
ob_lampshadeoutline.rotation_euler = (1.571, 4.258, 1.571)
ob_lampshadeoutline.lineart.crease_threshold = 0.0
ob_lamp_rig.parent = ob_lampbase
ob_lamp_rig.location = (0.0, 0.0, 0.0)
ob_lamp_rig.scale = (1.221, 1.221, 1.221)
ob_lamp_rig.hide_viewport = True
ob_lamp_rig.show_in_front = True
ob_lamp_rig.lineart.crease_threshold = 0.0
ob_lower_arm.parent = ob_lamp_rig
ob_lower_arm.matrix_parent_inverse = Matrix(((-0.8189, 0.002606, -0.01502, 0.02121), (-0.01448, -0.3844, 0.7231, -2.133), (-0.004748, 0.7232, 0.3844, -0.543), (0.0, 0.0, 0.0, 1.0)))
ob_lower_arm.location = (-0.155, -0.0751, 1.567)
ob_lower_arm.rotation_euler = (1.609, -1.075, -1.608)
ob_lower_arm.scale = (1.0, 1.0, 1.0)
ob_lower_arm.lineart.crease_threshold = 0.0
ob_mirroraxes.parent = ob_lower_arm
ob_mirroraxes.matrix_parent_inverse = Matrix(((5.339e-08, -0.7071, 0.7071, -1.006), (2.211e-08, 0.7071, 0.7071, -1.006), (-1.0, -2.235e-08, 5.215e-08, -0.1519), (0.0, 0.0, 0.0, 1.0)))
ob_mirroraxes.location = (0.0, 0.0, 0.0)
ob_mirroraxes.empty_image_offset = (0.0, 0.0)
ob_mirroraxes.lineart.crease_threshold = 0.0
ob_sphere.parent = ob_lamp_rig
ob_sphere.matrix_parent_inverse = Matrix(((0.819, 0.003463, -0.005739, 0.03683), (0.001693, 0.5717, 0.5865, -3.044), (0.006486, -0.5865, 0.5717, -1.865), (0.0, 0.0, 0.0, 1.0)))
ob_sphere.location = (-0.01844, 0.9735, 4.232)
ob_sphere.rotation_euler = (0.7541, -0.04845, 0.04745)
ob_sphere.scale = (0.2367, 0.2367, 0.2367)
ob_sphere.lineart.crease_threshold = 0.0
ob_upperarm.parent = ob_lamp_rig
ob_upperarm.matrix_parent_inverse = Matrix(((0.819, 0.003463, -0.005739, 0.03683), (0.001693, 0.5717, 0.5865, -3.044), (0.006486, -0.5865, 0.5717, -1.865), (0.0, 0.0, 0.0, 1.0)))
ob_upperarm.location = (-0.0006236, -0.67, 2.678)
ob_upperarm.rotation_euler = (0.7532, 0.02136, 0.04812)
ob_upperarm.scale = (0.148, 0.1479, 0.1479)
ob_upperarm.lineart.crease_threshold = 0.0
ob_lampshadeprofile.parent = ob_lamp_rig
ob_lampshadeprofile.matrix_parent_inverse = Matrix(((0.7905, -0.1768, -0.1214, 0.7018), (0.04224, 0.5829, -0.5738, 0.8099), (0.2103, 0.5476, 0.5717, -2.954), (0.0, 0.0, 0.0, 1.0)))
ob_lampshadeprofile.location = (-1.06e-08, 1.144, 4.113)
ob_lampshadeprofile.rotation_euler = (0.7854, -1.157e-08, -9.405e-09)
ob_lampshadeprofile.scale = (0.3142, 0.3142, 0.485)
ob_lampshadeprofile.lineart.crease_threshold = 0.0
_m = ob_lampshadeprofile.modifiers.new('Solidify', 'SOLIDIFY')
_m.nonmanifold_thickness_mode = 'FIXED'
_m.nonmanifold_merge_threshold = 0.0003
ob_spot.parent = ob_lampshadeprofile
ob_spot.matrix_parent_inverse = Matrix(((3.183, 6.492e-08, 3.682e-08, -1.546e-07), (6.22e-08, 2.25, 2.25, -10.83), (-3.058e-08, -1.458, 1.458, -4.328), (0.0, 0.0, 0.0, 1.0)))
ob_spot.location = (0.0, 1.549, 3.721)
ob_spot.rotation_euler = (0.7854, -0.0, 0.0)
ob_spot.lineart.crease_threshold = 0.0
ob_lightbulb.parent = ob_lampshadeprofile
ob_lightbulb.matrix_parent_inverse = Matrix(((3.183, 6.492e-08, 3.682e-08, -1.546e-07), (6.22e-08, 2.25, 2.25, -10.83), (-3.058e-08, -1.458, 1.458, -4.328), (0.0, 0.0, 0.0, 1.0)))
ob_lightbulb.location = (0.0, 1.549, 3.721)
ob_lightbulb.rotation_euler = (0.7854, 0.0, 0.0)
ob_lightbulb.scale = (0.2, 0.2, 0.2)
ob_lightbulb.lineart.crease_threshold = 0.0
cu_basecurve.bevel_object = ob_baseoutlinecurve
cu_beziercircle.bevel_object = ob_lampshadeoutline

# ---- collection membership
col_collection_1.objects.link(ob_lampbase)
col_collection_1.objects.link(ob_stem)
col_collection_1.objects.link(ob_basecurve)
col_collection_1.objects.link(ob_baseoutlinecurve)
col_collection_1.objects.link(ob_backdrop)
col_collection_1.objects.link(ob_lamp)
col_collection_1.objects.link(ob_plane)
col_collection_1.objects.link(ob_camera)
col_collection_8.objects.link(ob_lampshadeoutline)
col_collection_8.objects.link(ob_lamp_rig)
col_collection_8.objects.link(ob_lower_arm)
col_collection_8.objects.link(ob_mirroraxes)
col_collection_8.objects.link(ob_sphere)
col_collection_8.objects.link(ob_upperarm)
col_collection_8.objects.link(ob_lampshadeprofile)
col_collection_8.objects.link(ob_spot)
col_collection_8.objects.link(ob_lightbulb)

# ---- scene / render settings (as saved in the file)
scene.camera = ob_camera
scene.frame_start = 0; scene.frame_end = 80; scene.frame_set(7)
scene.render.engine = 'CYCLES'
scene.render.resolution_percentage = 50
scene.render.dither_intensity = 0.0
scene.cycles.use_denoising = False
scene.cycles.samples = 300
scene.cycles.sampling_pattern = 'TABULATED_SOBOL'
scene.cycles.light_sampling_threshold = 0.0
scene.cycles.use_adaptive_sampling = False
scene.cycles.use_light_tree = False
scene.cycles.blur_glossy = 0.0
scene.cycles.sample_clamp_indirect = 0.0
scene.view_settings.view_transform = 'Standard'
bpy.context.view_layer.update()
